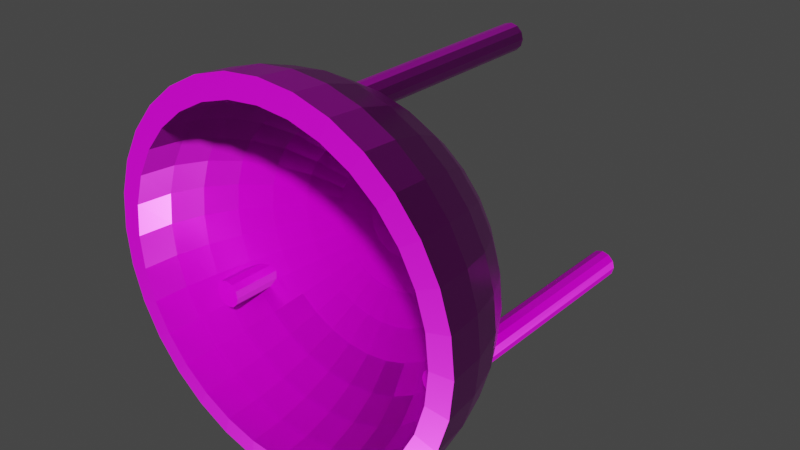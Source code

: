 # Source: light_tourch.blend  (saved by Blender 2.81.16; exported with 4.5.12 LTS)
import bpy
from mathutils import Matrix  # noqa: F401  (used for matrix-valued properties, if any)

bpy.ops.wm.read_factory_settings(use_empty=True)
scene = bpy.context.scene
scene.name = 'Scene'

# ---- collections
col_collection = bpy.data.collections.new('Collection'); scene.collection.children.link(col_collection)

# ---- images (referenced by path relative to the original .blend; pixels are not part of the script)
import os
ASSET_DIR = os.environ.get("B2B_ASSET_DIR", "")  # directory of the original .blend (textures are referenced by path, not embedded)
HERE = os.path.dirname(os.path.abspath(__file__))  # packed textures are extracted next to this script under _unpacked/

def load_image(name, relpath, width, height, colorspace="sRGB"):
    """Load a texture the original file referenced (path relative to the .blend, or extracted next to this script)."""
    p = next((c for c in (os.path.join(HERE, relpath), os.path.join(ASSET_DIR, relpath)) if relpath and os.path.exists(c)), "")
    if p:
        img = bpy.data.images.load(p, check_existing=True)
        img.name = name
    else:  # same state as the original file: an image datablock whose file is absent (Cycles renders it pink)
        img = bpy.data.images.new(name, width, height)
        img.source = "FILE"
        img.filepath = "//" + (relpath or name)
    img.colorspace_settings.name = colorspace
    return img
img_znicz_braz_normal_png = load_image('znicz_braz_normal.png', 'znicz_braz_normal.png', 1024, 1024, 'sRGB')
img_znicz_braz = load_image('znicz_braz', 'znicz_braz.png', 1024, 1024, 'sRGB')
img_znicz_braz_metal_png = load_image('znicz_braz_metal.png', 'znicz_braz_metal.png', 1024, 1024, 'sRGB')
img_znicz_braz_roughness_png = load_image('znicz_braz_roughness.png', 'znicz_braz_roughness.png', 1024, 1024, 'sRGB')

# ---- materials (node trees are filled in below, after node groups)
mat_braz = bpy.data.materials.new('braz')

# ---- material node trees
mat_braz.use_nodes = True; mat_braz.node_tree.nodes.clear()
_N = mat_braz.node_tree.nodes; _L = mat_braz.node_tree.links
n0 = _N.new('ShaderNodeTexCoord'); n0.name = 'Texture Coordinate'; n0.location = (-1921, 190)
n1 = _N.new('ShaderNodeTexNoise'); n1.name = 'Noise Texture'; n1.location = (-1380, 68)
n1.inputs[2].default_value = 7.0
n1.inputs[3].default_value = 15.0
n2 = _N.new('ShaderNodeValToRGB'); n2.name = 'ColorRamp'; n2.location = (-1139, 253)
while len(n2.color_ramp.elements) > 1: n2.color_ramp.elements.remove(n2.color_ramp.elements[-1])
n2.color_ramp.elements[0].position = 0.5909; n2.color_ramp.elements[0].color = (0.007499, 0.007499, 0.007499, 1.0)
_e = n2.color_ramp.elements.new(0.9818); _e.color = (0.162, 0.162, 0.162, 1.0)
n3 = _N.new('ShaderNodeTexNoise'); n3.name = 'Musgrave Texture'; n3.location = (-1378, 393)
n3.width = 150
n3.noise_type = 'MULTIFRACTAL'
n3.normalize = False
n3.inputs[2].default_value = 11.0
n3.inputs[3].default_value = 13.9
n3.inputs[4].default_value = 1.0
n4 = _N.new('ShaderNodeBump'); n4.name = 'Bump'; n4.location = (-516, -17)
n4.inputs[0].default_value = 0.4
n4.inputs[1].default_value = 1.0
n4.inputs[2].default_value = 1.0
n5 = _N.new('ShaderNodeTexCoord'); n5.name = 'Texture Coordinate.001'; n5.location = (-164, 117)
n6 = _N.new('ShaderNodeMapping'); n6.name = 'Mapping.001'; n6.location = (41, 161)
n7 = _N.new('ShaderNodeTexImage'); n7.name = 'Image Texture.004'; n7.location = (314, -239)
n7.image = img_znicz_braz_normal_png
n8 = _N.new('ShaderNodeValToRGB'); n8.name = 'ColorRamp.001'; n8.location = (-634, 552)
while len(n8.color_ramp.elements) > 1: n8.color_ramp.elements.remove(n8.color_ramp.elements[-1])
n8.color_ramp.elements[0].position = 0.0; n8.color_ramp.elements[0].color = (0.1301, 0.1301, 0.1301, 1.0)
_e = n8.color_ramp.elements.new(0.3636); _e.color = (0.5029, 0.2831, 0.1195, 1.0)
_e = n8.color_ramp.elements.new(1.0); _e.color = (1.0, 0.5906, 0.2086, 1.0)
n9 = _N.new('ShaderNodeValToRGB'); n9.name = 'ColorRamp.002'; n9.location = (-602, 212)
while len(n9.color_ramp.elements) > 1: n9.color_ramp.elements.remove(n9.color_ramp.elements[-1])
n9.color_ramp.elements[0].position = 0.0; n9.color_ramp.elements[0].color = (0.1441, 0.1441, 0.1441, 1.0)
_e = n9.color_ramp.elements.new(0.55); _e.color = (1.0, 1.0, 1.0, 1.0)
n10 = _N.new('ShaderNodeRGB'); n10.name = 'RGB'; n10.location = (-360, 384)
n10.outputs[0].default_value = (1.0, 1.0, 1.0, 1.0)
n11 = _N.new('ShaderNodeMix'); n11.name = 'Mix'; n11.location = (-775, 277)
n11.data_type = 'RGBA'
n11.blend_type = 'DARKEN'
n11.inputs[0].default_value = 1.0
n12 = _N.new('ShaderNodeTexImage'); n12.name = 'Image Texture'; n12.location = (880, 574)
n12.image = img_znicz_braz
n13 = _N.new('ShaderNodeOutputMaterial'); n13.name = 'Material Output'; n13.location = (1172, 298)
n14 = _N.new('ShaderNodeTexImage'); n14.name = 'Image Texture.001'; n14.location = (303, 582)
n14.image = img_znicz_braz
n15 = _N.new('ShaderNodeTexImage'); n15.name = 'Image Texture.002'; n15.location = (306, 316)
n15.image = img_znicz_braz_metal_png
n16 = _N.new('ShaderNodeBsdfPrincipled'); n16.name = 'Principled BSDF'; n16.location = (882, 298)
n16.distribution = 'GGX'
n16.subsurface_method = 'BURLEY'
n16.inputs[3].default_value = 1.45
n16.inputs[27].default_value = (0.0, 0.0, 0.0, 1.0)
n16.inputs[28].default_value = 1.0
n17 = _N.new('ShaderNodeTexImage'); n17.name = 'Image Texture.003'; n17.location = (317, 39)
n17.image = img_znicz_braz_roughness_png
n18 = _N.new('ShaderNodeNormalMap'); n18.name = 'Normal Map'; n18.location = (670, -196)
_L.new(n1.outputs[1], n2.inputs[0])
_L.new(n3.outputs[0], n8.inputs[0])
_L.new(n1.outputs[0], n4.inputs[3])
_L.new(n11.outputs[2], n9.inputs[0])
_L.new(n5.outputs[2], n6.inputs[0])
_L.new(n6.outputs[0], n14.inputs[0])
_L.new(n6.outputs[0], n15.inputs[0])
_L.new(n6.outputs[0], n17.inputs[0])
_L.new(n6.outputs[0], n7.inputs[0])
_L.new(n7.outputs[0], n18.inputs[1])
_L.new(n3.outputs[0], n11.inputs[6])
_L.new(n2.outputs[0], n11.inputs[7])
_L.new(n0.outputs[3], n3.inputs[0])
_L.new(n0.outputs[3], n1.inputs[0])
_L.new(n16.outputs[0], n13.inputs[0])
_L.new(n14.outputs[0], n16.inputs[0])
_L.new(n15.outputs[0], n16.inputs[1])
_L.new(n17.outputs[0], n16.inputs[2])
_L.new(n18.outputs[0], n16.inputs[5])
n13.is_active_output = True

# ---- world
world_world = bpy.data.worlds.new('World'); scene.world = world_world
world_world.use_nodes = True; world_world.node_tree.nodes.clear()
_N = world_world.node_tree.nodes; _L = world_world.node_tree.links
n0 = _N.new('ShaderNodeOutputWorld'); n0.name = 'World Output'; n0.location = (300, 300)
n1 = _N.new('ShaderNodeBackground'); n1.name = 'Background'; n1.location = (10, 300)
n1.inputs[0].default_value = (0.05088, 0.05088, 0.05088, 1.0)
_L.new(n1.outputs[0], n0.inputs[0])
n0.is_active_output = True
world_world.color = (0.05088, 0.05088, 0.05088)
world_world.use_sun_shadow = False
world_world.sun_shadow_jitter_overblur = 0.0

# ---- meshes
me_sphere_003 = bpy.data.meshes.new('Sphere.003')
me_sphere_003.from_pydata([(0.2382, -0.1375, -0.6), (0.229, -0.1467, -0.6), (0.2415, -0.125, -0.6), (0.2382, -0.1125, -0.6), (0.2415, -0.125, -0.12), (0.2382, -0.1125, -0.12), (0.229, -0.1033, -0.12), (0.2165, -0.1, -0.12), (0.229, -0.1033, -0.6), (0.2165, -0.1, -0.6), (0.204, -0.1033, -0.6), (0.1949, -0.1125, -0.6), (0.204, -0.1033, -0.12), (0.1949, -0.1125, -0.12), (0.1915, -0.125, -0.12), (0.1949, -0.1375, -0.12), (0.1915, -0.125, -0.6), (0.1949, -0.1375, -0.6), (0.204, -0.1467, -0.6), (0.2165, -0.15, -0.6), (0.204, -0.1467, -0.12), (0.2165, -0.15, -0.12), (0.229, -0.1467, -0.12), (0.2265, -0.1027, -0.1668), (0.229, -0.1033, -0.1621), (0.2382, -0.1125, -0.1388), (0.2222, -0.1485, -0.1334), (0.229, -0.1467, -0.1237), (0.2338, -0.1418, -0.12), (0.2402, -0.1299, -0.12), (0.2415, -0.125, -0.1222), (0.2177, -0.1003, -0.2404), (0.229, -0.1033, -0.2264), (0.2382, -0.1125, -0.2113), (0.2382, -0.1375, -0.1968), (0.2222, -0.1485, -0.2077), (0.229, -0.1467, -0.2014), (0.2415, -0.125, -0.2004), (0.2165, -0.15, -0.1398), (0.204, -0.1467, -0.162), (0.2022, -0.1448, -0.1668), (0.204, -0.1033, -0.1907), (0.2165, -0.1, -0.1791), (0.1915, -0.125, -0.1917), (0.1925, -0.1286, -0.1885), (0.1949, -0.1125, -0.1953), (0.1949, -0.1375, -0.1794), (0.1959, -0.1385, -0.2404), (0.2165, -0.15, -0.2119), (0.204, -0.1467, -0.2264), (0.1915, -0.125, -0.2499), (0.1925, -0.1286, -0.2477), (0.1949, -0.1375, -0.2416), (0.204, -0.1033, -0.2492), (0.2165, -0.1, -0.2414), (0.1949, -0.1125, -0.2523), (0.0, 0.34, 0.0), (0.0, 0.3335, -0.06633), (0.0, 0.2404, -0.2404), (0.0, 0.1889, -0.2827), (0.06633, 0.3335, 0.0), (0.06506, 0.3271, -0.06633), (0.06128, 0.3081, -0.1301), (0.05515, 0.2773, -0.1889), (0.0469, 0.2358, -0.2404), (0.03685, 0.1853, -0.2827), (0.02538, 0.1276, -0.3141), (0.01294, 0.06506, -0.3335), (0.1301, 0.3141, 0.0), (0.1276, 0.3081, -0.06633), (0.1202, 0.2902, -0.1301), (0.1082, 0.2612, -0.1889), (0.092, 0.2221, -0.2404), (0.07229, 0.1745, -0.2827), (0.04979, 0.1202, -0.3141), (0.02538, 0.06128, -0.3335), (0.1889, 0.2827, 0.0), (0.1853, 0.2773, -0.06633), (0.1745, 0.2612, -0.1301), (0.1571, 0.2351, -0.1889), (0.1336, 0.1999, -0.2404), (0.1049, 0.1571, -0.2827), (0.07229, 0.1082, -0.3141), (0.03685, 0.05515, -0.3335), (0.2404, 0.2404, 0.0), (0.2358, 0.2358, -0.06633), (0.2221, 0.2221, -0.1301), (0.1999, 0.1999, -0.1889), (0.17, 0.17, -0.2404), (0.1336, 0.1336, -0.2827), (0.092, 0.092, -0.3141), (0.0469, 0.0469, -0.3335), (0.2827, 0.1889, 0.0), (0.2773, 0.1853, -0.06633), (0.2612, 0.1745, -0.1301), (0.2351, 0.1571, -0.1889), (0.1999, 0.1336, -0.2404), (0.1571, 0.1049, -0.2827), (0.1082, 0.07229, -0.3141), (0.05515, 0.03685, -0.3335), (0.3141, 0.1301, 0.0), (0.3081, 0.1276, -0.06633), (0.2902, 0.1202, -0.1301), (0.2612, 0.1082, -0.1889), (0.2221, 0.092, -0.2404), (0.1745, 0.07229, -0.2827), (0.1202, 0.04979, -0.3141), (0.06128, 0.02538, -0.3335), (0.0, 0.0, -0.34), (0.3335, 0.06633, 0.0), (0.3271, 0.06506, -0.06633), (0.3081, 0.06128, -0.1301), (0.2773, 0.05515, -0.1889), (0.2358, 0.0469, -0.2404), (0.1853, 0.03685, -0.2827), (0.1276, 0.02538, -0.3141), (0.06506, 0.01294, -0.3335), (0.34, -3.725e-08, 0.0), (0.3335, -7.451e-09, -0.06633), (0.3141, -7.451e-09, -0.1301), (0.2827, -1.49e-08, -0.1889), (0.2404, -2.98e-08, -0.2404), (0.1889, -2.608e-08, -0.2827), (0.1301, 0.0, -0.3141), (0.06633, 4.657e-09, -0.3335), (0.3335, -0.06633, 0.0), (0.3271, -0.06506, -0.06633), (0.3081, -0.06128, -0.1301), (0.2773, -0.05515, -0.1889), (0.2358, -0.0469, -0.2404), (0.1853, -0.03685, -0.2827), (0.1276, -0.02538, -0.3141), (0.06506, -0.01294, -0.3335), (0.3141, -0.1301, 0.0), (0.3081, -0.1276, -0.06633), (0.2902, -0.1202, -0.1301), (0.2612, -0.1082, -0.1889), (0.2221, -0.092, -0.2404), (0.1745, -0.07229, -0.2827), (0.1202, -0.04979, -0.3141), (0.06128, -0.02538, -0.3335), (0.2827, -0.1889, 0.0), (0.2773, -0.1853, -0.06633), (0.2612, -0.1745, -0.1301), (0.2351, -0.1571, -0.1889), (0.1999, -0.1336, -0.2404), (0.1571, -0.1049, -0.2827), (0.1082, -0.07229, -0.3141), (0.05515, -0.03685, -0.3335), (0.2404, -0.2404, 0.0), (0.2358, -0.2358, -0.06633), (0.2221, -0.2221, -0.1301), (0.1999, -0.1999, -0.1889), (0.17, -0.17, -0.2404), (0.1336, -0.1336, -0.2827), (0.092, -0.092, -0.3141), (0.0469, -0.0469, -0.3335), (0.1889, -0.2827, 0.0), (0.1853, -0.2773, -0.06633), (0.1745, -0.2612, -0.1301), (0.1571, -0.2351, -0.1889), (0.1336, -0.1999, -0.2404), (0.1049, -0.1571, -0.2827), (0.07229, -0.1082, -0.3141), (0.03685, -0.05515, -0.3335), (0.1301, -0.3141, 0.0), (0.1276, -0.3081, -0.06633), (0.1202, -0.2902, -0.1301), (0.1082, -0.2612, -0.1889), (0.092, -0.2221, -0.2404), (0.07229, -0.1745, -0.2827), (0.04979, -0.1202, -0.3141), (0.02538, -0.06128, -0.3335), (0.06633, -0.3335, 0.0), (0.06506, -0.3271, -0.06633), (0.06128, -0.3081, -0.1301), (0.05515, -0.2773, -0.1889), (0.0469, -0.2358, -0.2404), (0.03685, -0.1853, -0.2827), (0.02538, -0.1276, -0.3141), (0.01294, -0.06506, -0.3335), (-5.96e-08, -0.34, 0.0), (-1.49e-08, -0.3335, -0.06633), (-3.353e-08, -0.3141, -0.1301), (-1.49e-08, -0.2827, -0.1889), (-4.098e-08, -0.2404, -0.2404), (-4.843e-08, -0.1889, -0.2827), (-9.313e-09, -0.1301, -0.3141), (0.0, -0.06633, -0.3335), (-0.06633, -0.3335, 0.0), (-0.06506, -0.3271, -0.06633), (-0.06128, -0.3081, -0.1301), (-0.05515, -0.2773, -0.1889), (-0.0469, -0.2358, -0.2404), (-0.03685, -0.1853, -0.2827), (-0.02538, -0.1276, -0.3141), (-0.01294, -0.06506, -0.3335), (-0.1301, -0.3141, 0.0), (-0.1276, -0.3081, -0.06633), (-0.1202, -0.2902, -0.1301), (-0.1082, -0.2612, -0.1889), (-0.092, -0.2221, -0.2404), (-0.07229, -0.1745, -0.2827), (-0.04979, -0.1202, -0.3141), (-0.02538, -0.06128, -0.3335), (-0.1889, -0.2827, 0.0), (-0.1853, -0.2773, -0.06633), (-0.1745, -0.2612, -0.1301), (-0.1571, -0.2351, -0.1889), (-0.1336, -0.1999, -0.2404), (-0.1049, -0.1571, -0.2827), (-0.07229, -0.1082, -0.3141), (-0.03685, -0.05515, -0.3335), (-0.2404, -0.2404, 0.0), (-0.2358, -0.2358, -0.06633), (-0.2221, -0.2221, -0.1301), (-0.1999, -0.1999, -0.1889), (-0.17, -0.17, -0.2404), (-0.1336, -0.1336, -0.2827), (-0.092, -0.092, -0.3141), (-0.0469, -0.0469, -0.3335), (-0.2827, -0.1889, 0.0), (-0.2773, -0.1853, -0.06633), (-0.2612, -0.1745, -0.1301), (-0.2351, -0.1571, -0.1889), (-0.1999, -0.1336, -0.2404), (-0.1571, -0.1049, -0.2827), (-0.1082, -0.07229, -0.3141), (-0.05515, -0.03685, -0.3335), (-0.3141, -0.1301, 0.0), (-0.3081, -0.1276, -0.06633), (-0.2902, -0.1202, -0.1301), (-0.2612, -0.1082, -0.1889), (-0.2221, -0.092, -0.2404), (-0.1745, -0.07229, -0.2827), (-0.1202, -0.04979, -0.3141), (-0.06128, -0.02538, -0.3335), (-0.3335, -0.06633, 0.0), (-0.3271, -0.06506, -0.06633), (-0.3081, -0.06128, -0.1301), (-0.2773, -0.05515, -0.1889), (-0.2358, -0.0469, -0.2404), (-0.1853, -0.03685, -0.2827), (-0.1276, -0.02538, -0.3141), (-0.06506, -0.01294, -0.3335), (-0.34, 1.043e-07, 0.0), (-0.3335, 4.47e-08, -0.06633), (-0.3141, 5.588e-08, -0.1301), (-0.2827, 1.49e-08, -0.1889), (-0.2404, 3.353e-08, -0.2404), (-0.1889, 7.078e-08, -0.2827), (-0.1301, 1.863e-08, -0.3141), (-0.06633, 3.725e-09, -0.3335), (-0.3335, 0.06633, 0.0), (-0.3271, 0.06506, -0.06633), (-0.3081, 0.06128, -0.1301), (-0.2773, 0.05515, -0.1889), (-0.2358, 0.0469, -0.2404), (-0.1853, 0.03685, -0.2827), (-0.1276, 0.02538, -0.3141), (-0.06506, 0.01294, -0.3335), (-0.3141, 0.1301, 0.0), (-0.3081, 0.1276, -0.06633), (-0.2902, 0.1202, -0.1301), (-0.2612, 0.1082, -0.1889), (-0.2221, 0.092, -0.2404), (-0.1745, 0.07229, -0.2827), (-0.1202, 0.04979, -0.3141), (-0.06128, 0.02538, -0.3335), (-0.2827, 0.1889, 0.0), (-0.2773, 0.1853, -0.06633), (-0.2612, 0.1745, -0.1301), (-0.2351, 0.1571, -0.1889), (-0.1999, 0.1336, -0.2404), (-0.1571, 0.1049, -0.2827), (-0.1082, 0.07229, -0.3141), (-0.05515, 0.03685, -0.3335), (-0.2404, 0.2404, 0.0), (-0.2358, 0.2358, -0.06633), (-0.2221, 0.2221, -0.1301), (-0.1999, 0.1999, -0.1889), (-0.17, 0.17, -0.2404), (-0.1336, 0.1336, -0.2827), (-0.092, 0.092, -0.3141), (-0.0469, 0.0469, -0.3335), (-0.1889, 0.2827, 0.0), (-0.1853, 0.2773, -0.06633), (-0.1745, 0.2612, -0.1301), (-0.1571, 0.2351, -0.1889), (-0.1336, 0.1999, -0.2404), (-0.1049, 0.1571, -0.2827), (-0.07229, 0.1082, -0.3141), (-0.03685, 0.05515, -0.3335), (-0.1301, 0.3141, 0.0), (-0.1276, 0.3081, -0.06633), (-0.1202, 0.2902, -0.1301), (-0.1082, 0.2612, -0.1889), (-0.092, 0.2221, -0.2404), (-0.07229, 0.1745, -0.2827), (-0.04979, 0.1202, -0.3141), (-0.02538, 0.06128, -0.3335), (-0.06633, 0.3335, 0.0), (-0.06506, 0.3271, -0.06633), (-0.06128, 0.3081, -0.1301), (-0.05515, 0.2773, -0.1889), (-0.0469, 0.2358, -0.2404), (-0.03685, 0.1853, -0.2827), (-0.02538, 0.1276, -0.3141), (-0.01294, 0.06506, -0.3335), (7.823e-08, 0.3141, -0.1301), (1.49e-08, 0.2827, -0.1889), (1.676e-08, 0.1301, -0.3141), (4.657e-09, 0.06633, -0.3335), (6.713e-08, 0.3002, 0.003921), (7.36e-08, 0.2942, -0.05857), (5.01e-08, 0.212, -0.2123), (5.661e-08, 0.1665, -0.2496), (0.05856, 0.2944, 0.003921), (0.0574, 0.2886, -0.05857), (0.05407, 0.2718, -0.1149), (0.04865, 0.2446, -0.1668), (0.04136, 0.2079, -0.2123), (0.03248, 0.1633, -0.2496), (0.02236, 0.1124, -0.2773), (0.01137, 0.05717, -0.2943), (0.1149, 0.2773, 0.003921), (0.1126, 0.2718, -0.05857), (0.1061, 0.256, -0.1149), (0.09543, 0.2304, -0.1668), (0.08113, 0.1959, -0.2123), (0.06372, 0.1538, -0.2496), (0.04385, 0.1059, -0.2773), (0.02231, 0.05385, -0.2943), (0.1668, 0.2496, 0.003921), (0.1635, 0.2446, -0.05857), (0.154, 0.2304, -0.1149), (0.1385, 0.2073, -0.1668), (0.1178, 0.1763, -0.2123), (0.0925, 0.1384, -0.2496), (0.06367, 0.09528, -0.2773), (0.03239, 0.04847, -0.2943), (0.2123, 0.2123, 0.003921), (0.208, 0.208, -0.05857), (0.196, 0.196, -0.1149), (0.1763, 0.1763, -0.1668), (0.1499, 0.1499, -0.2123), (0.1177, 0.1177, -0.2496), (0.08103, 0.08103, -0.2773), (0.04122, 0.04122, -0.2943), (0.2496, 0.1668, 0.003921), (0.2446, 0.1635, -0.05857), (0.2304, 0.154, -0.1149), (0.2073, 0.1385, -0.1668), (0.1763, 0.1178, -0.2123), (0.1384, 0.0925, -0.2496), (0.09528, 0.06367, -0.2773), (0.04847, 0.03239, -0.2943), (0.2773, 0.1149, 0.003921), (0.2718, 0.1126, -0.05857), (0.256, 0.1061, -0.1149), (0.2304, 0.09543, -0.1668), (0.1959, 0.08113, -0.2123), (0.1538, 0.06372, -0.2496), (0.1059, 0.04385, -0.2773), (0.05385, 0.02231, -0.2943), (-1.072e-09, -6.945e-10, -0.3), (0.2944, 0.05856, 0.003921), (0.2886, 0.0574, -0.05857), (0.2718, 0.05407, -0.1149), (0.2446, 0.04865, -0.1668), (0.2079, 0.04136, -0.2123), (0.1633, 0.03248, -0.2496), (0.1124, 0.02236, -0.2773), (0.05717, 0.01137, -0.2943), (0.3002, -2.766e-08, 0.003921), (0.2942, -3.501e-09, -0.05857), (0.2771, -2.638e-09, -0.1149), (0.2494, -7.307e-09, -0.1668), (0.212, -2.337e-08, -0.2123), (0.1665, -2.009e-08, -0.2496), (0.1146, 2.271e-09, -0.2773), (0.05829, 4.633e-09, -0.2943), (0.2944, -0.05856, 0.003921), (0.2886, -0.0574, -0.05857), (0.2718, -0.05407, -0.1149), (0.2446, -0.04865, -0.1668), (0.2079, -0.04136, -0.2123), (0.1633, -0.03248, -0.2496), (0.1124, -0.02236, -0.2773), (0.05717, -0.01137, -0.2943), (0.2773, -0.1149, 0.003921), (0.2718, -0.1126, -0.05857), (0.256, -0.1061, -0.1149), (0.2304, -0.09543, -0.1668), (0.1959, -0.08113, -0.2123), (0.1538, -0.06372, -0.2496), (0.1059, -0.04385, -0.2773), (0.05385, -0.02231, -0.2943), (0.2496, -0.1668, 0.003921), (0.2446, -0.1635, -0.05857), (0.2304, -0.154, -0.1149), (0.2073, -0.1385, -0.1668), (0.1763, -0.1178, -0.2123), (0.1384, -0.0925, -0.2496), (0.09528, -0.06367, -0.2773), (0.04847, -0.03239, -0.2943), (0.2123, -0.2123, 0.003921), (0.208, -0.208, -0.05857), (0.196, -0.196, -0.1149), (0.1763, -0.1763, -0.1668), (0.1499, -0.1499, -0.2123), (0.1177, -0.1177, -0.2496), (0.08103, -0.08103, -0.2773), (0.04122, -0.04122, -0.2943), (0.1668, -0.2496, 0.003921), (0.1635, -0.2446, -0.05857), (0.154, -0.2304, -0.1149), (0.1385, -0.2073, -0.1668), (0.1178, -0.1763, -0.2123), (0.0925, -0.1384, -0.2496), (0.06367, -0.09528, -0.2773), (0.03239, -0.04847, -0.2943), (0.1149, -0.2773, 0.003921), (0.1126, -0.2718, -0.05857), (0.1061, -0.256, -0.1149), (0.09543, -0.2304, -0.1668), (0.08113, -0.1959, -0.2123), (0.06372, -0.1538, -0.2496), (0.04385, -0.1059, -0.2773), (0.02231, -0.05385, -0.2943), (0.05856, -0.2944, 0.003921), (0.0574, -0.2886, -0.05857), (0.05407, -0.2718, -0.1149), (0.04865, -0.2446, -0.1668), (0.04136, -0.2079, -0.2123), (0.03248, -0.1633, -0.2496), (0.02236, -0.1124, -0.2773), (0.01137, -0.05717, -0.2943), (-5.347e-08, -0.3002, 0.003921), (-1.143e-08, -0.2942, -0.05857), (-2.929e-08, -0.2771, -0.1149), (-1.192e-08, -0.2494, -0.1668), (-3.162e-08, -0.212, -0.2123), (-4.086e-08, -0.1665, -0.2496), (-9.457e-09, -0.1146, -0.2773), (-1.79e-11, -0.05829, -0.2943), (-0.05856, -0.2944, 0.003921), (-0.0574, -0.2886, -0.05857), (-0.05407, -0.2718, -0.1149), (-0.04865, -0.2446, -0.1668), (-0.04136, -0.2079, -0.2123), (-0.03248, -0.1633, -0.2496), (-0.02236, -0.1124, -0.2773), (-0.01137, -0.05717, -0.2943), (-0.1149, -0.2773, 0.003921), (-0.1126, -0.2718, -0.05857), (-0.1061, -0.256, -0.1149), (-0.09543, -0.2304, -0.1668), (-0.08113, -0.1959, -0.2123), (-0.06372, -0.1538, -0.2496), (-0.04385, -0.1059, -0.2773), (-0.02231, -0.05385, -0.2943), (-0.1668, -0.2496, 0.003921), (-0.1635, -0.2446, -0.05857), (-0.154, -0.2304, -0.1149), (-0.1385, -0.2073, -0.1668), (-0.1178, -0.1763, -0.2123), (-0.0925, -0.1384, -0.2496), (-0.06367, -0.09528, -0.2773), (-0.03239, -0.04847, -0.2943), (-0.2123, -0.2123, 0.003921), (-0.208, -0.208, -0.05857), (-0.196, -0.196, -0.1149), (-0.1763, -0.1763, -0.1668), (-0.1499, -0.1499, -0.2123), (-0.1177, -0.1177, -0.2496), (-0.08103, -0.08103, -0.2773), (-0.04122, -0.04122, -0.2943), (-0.2496, -0.1668, 0.003921), (-0.2446, -0.1635, -0.05857), (-0.2304, -0.154, -0.1149), (-0.2073, -0.1385, -0.1668), (-0.1763, -0.1178, -0.2123), (-0.1384, -0.0925, -0.2496), (-0.09528, -0.06367, -0.2773), (-0.04847, -0.03239, -0.2943), (-0.2773, -0.1149, 0.003921), (-0.2718, -0.1126, -0.05857), (-0.256, -0.1061, -0.1149), (-0.2304, -0.09543, -0.1668), (-0.1959, -0.08113, -0.2123), (-0.1538, -0.06372, -0.2496), (-0.1059, -0.04385, -0.2773), (-0.05385, -0.02231, -0.2943), (-0.2944, -0.05856, 0.003921), (-0.2886, -0.0574, -0.05857), (-0.2718, -0.05406, -0.1149), (-0.2446, -0.04865, -0.1668), (-0.2079, -0.04136, -0.2123), (-0.1633, -0.03248, -0.2496), (-0.1124, -0.02236, -0.2773), (-0.05717, -0.01137, -0.2943), (-0.3002, 1.026e-07, 0.003921), (-0.2942, 4.644e-08, -0.05857), (-0.2771, 5.482e-08, -0.1149), (-0.2494, 1.543e-08, -0.1668), (-0.212, 2.729e-08, -0.2123), (-0.1665, 6.048e-08, -0.2496), (-0.1146, 1.648e-08, -0.2773), (-0.05829, 3.815e-09, -0.2943), (-0.2944, 0.05856, 0.003921), (-0.2886, 0.0574, -0.05857), (-0.2718, 0.05407, -0.1149), (-0.2446, 0.04865, -0.1668), (-0.2079, 0.04136, -0.2123), (-0.1633, 0.03248, -0.2496), (-0.1124, 0.02236, -0.2773), (-0.05717, 0.01137, -0.2943), (-0.2773, 0.1149, 0.003921), (-0.2718, 0.1126, -0.05857), (-0.256, 0.1061, -0.1149), (-0.2304, 0.09543, -0.1668), (-0.1959, 0.08113, -0.2123), (-0.1538, 0.06372, -0.2496), (-0.1059, 0.04385, -0.2773), (-0.05385, 0.02231, -0.2943), (-0.2496, 0.1668, 0.003921), (-0.2446, 0.1635, -0.05857), (-0.2304, 0.154, -0.1149), (-0.2073, 0.1385, -0.1668), (-0.1763, 0.1178, -0.2123), (-0.1384, 0.0925, -0.2496), (-0.09528, 0.06367, -0.2773), (-0.04847, 0.03239, -0.2943), (-0.2123, 0.2123, 0.003921), (-0.208, 0.208, -0.05857), (-0.196, 0.196, -0.1149), (-0.1763, 0.1763, -0.1668), (-0.1499, 0.1499, -0.2123), (-0.1177, 0.1177, -0.2496), (-0.08103, 0.08103, -0.2773), (-0.04122, 0.04122, -0.2943), (-0.1668, 0.2496, 0.003921), (-0.1635, 0.2446, -0.05857), (-0.154, 0.2304, -0.1149), (-0.1385, 0.2073, -0.1668), (-0.1178, 0.1763, -0.2123), (-0.0925, 0.1384, -0.2496), (-0.06367, 0.09528, -0.2773), (-0.03239, 0.04847, -0.2943), (-0.1149, 0.2773, 0.003921), (-0.1126, 0.2718, -0.05857), (-0.1061, 0.256, -0.1149), (-0.09543, 0.2304, -0.1668), (-0.08113, 0.1959, -0.2123), (-0.06372, 0.1538, -0.2496), (-0.04385, 0.1059, -0.2773), (-0.02231, 0.05385, -0.2943), (-0.05856, 0.2944, 0.003921), (-0.0574, 0.2886, -0.05857), (-0.05406, 0.2718, -0.1149), (-0.04865, 0.2446, -0.1668), (-0.04136, 0.2079, -0.2123), (-0.03248, 0.1633, -0.2496), (-0.02236, 0.1124, -0.2773), (-0.01137, 0.05717, -0.2943), (1.493e-07, 0.2771, -0.1149), (7.393e-08, 0.2494, -0.1668), (6.053e-08, 0.1146, -0.2773), (-7.001e-09, 0.05829, -0.2943), (1.118e-08, 0.275, -0.6), (0.0125, 0.2717, -0.6), (1.118e-08, 0.275, -0.1), (-0.0125, 0.2717, -0.6), (-0.02165, 0.2625, -0.6), (-0.0125, 0.2717, -0.1), (-0.02165, 0.2625, -0.1), (-0.025, 0.25, -0.1), (-0.02165, 0.2375, -0.1), (-0.025, 0.25, -0.6), (-0.02165, 0.2375, -0.6), (-0.0125, 0.2283, -0.6), (1.118e-08, 0.225, -0.6), (-0.0125, 0.2283, -0.1), (1.118e-08, 0.225, -0.1), (0.0125, 0.2283, -0.1), (0.02165, 0.2375, -0.1), (0.0125, 0.2283, -0.6), (0.02165, 0.2375, -0.6), (0.025, 0.25, -0.6), (0.02165, 0.2625, -0.6), (0.025, 0.25, -0.1), (0.02165, 0.2625, -0.1), (0.0125, 0.2717, -0.1), (0.0125, 0.2717, -0.1228), (1.435e-07, 0.275, -0.1189), (0.02165, 0.2625, -0.1382), (0.025, 0.25, -0.161), (0.02419, 0.247, -0.1668), (0.02165, 0.2375, -0.1786), (0.0125, 0.2283, -0.1909), (5.838e-08, 0.225, -0.1964), (1.219e-08, 0.275, -0.1983), (0.025, 0.25, -0.2257), (0.02186, 0.2383, -0.2404), (0.02165, 0.2625, -0.2109), (0.0125, 0.2717, -0.2009), (0.0125, 0.2283, -0.2493), (0.02165, 0.2375, -0.2411), (0.0, 0.225, -0.2531), (-0.02165, 0.2625, -0.1382), (-0.0125, 0.2717, -0.1228), (-0.02419, 0.247, -0.1668), (-0.025, 0.25, -0.161), (-0.0125, 0.2283, -0.1909), (-0.02165, 0.2375, -0.1786), (-0.02186, 0.2383, -0.2404), (-0.025, 0.25, -0.2257), (-0.02165, 0.2625, -0.2109), (-0.0125, 0.2717, -0.2009), (-0.0125, 0.2283, -0.2493), (-0.02165, 0.2375, -0.2411), (-0.2382, -0.1375, -0.6), (-0.2415, -0.125, -0.6), (-0.2382, -0.1375, -0.1), (-0.229, -0.1467, -0.6), (-0.2165, -0.15, -0.6), (-0.229, -0.1467, -0.1), (-0.2165, -0.15, -0.1), (-0.204, -0.1467, -0.1), (-0.1949, -0.1375, -0.1), (-0.204, -0.1467, -0.6), (-0.1949, -0.1375, -0.6), (-0.1915, -0.125, -0.6), (-0.1949, -0.1125, -0.6), (-0.1915, -0.125, -0.1), (-0.1949, -0.1125, -0.1), (-0.204, -0.1033, -0.1), (-0.2165, -0.1, -0.1), (-0.204, -0.1033, -0.6), (-0.2165, -0.1, -0.6), (-0.229, -0.1033, -0.6), (-0.2382, -0.1125, -0.6), (-0.229, -0.1033, -0.1), (-0.2382, -0.1125, -0.1), (-0.2415, -0.125, -0.1), (-0.2022, -0.1448, -0.1668), (-0.204, -0.1467, -0.162), (-0.1915, -0.125, -0.1917), (-0.1925, -0.1286, -0.1885), (-0.1949, -0.1125, -0.1953), (-0.2265, -0.1027, -0.1668), (-0.1949, -0.1375, -0.1794), (-0.204, -0.1033, -0.1907), (-0.2165, -0.1, -0.1791), (-0.1959, -0.1385, -0.2404), (-0.204, -0.1467, -0.2264), (-0.2165, -0.15, -0.2119), (-0.2222, -0.1485, -0.2077), (-0.1949, -0.1375, -0.2416), (-0.204, -0.1033, -0.2492), (-0.1925, -0.1286, -0.2477), (-0.1915, -0.125, -0.2499), (-0.1949, -0.1125, -0.2523), (-0.2177, -0.1003, -0.2404), (-0.2165, -0.1, -0.2414), (-0.229, -0.1033, -0.1621), (-0.229, -0.1467, -0.1237), (-0.2222, -0.1485, -0.1334), (-0.2382, -0.1375, -0.1167), (-0.2382, -0.1125, -0.1388), (-0.2415, -0.125, -0.1222), (-0.2165, -0.15, -0.1398), (-0.2382, -0.1125, -0.2113), (-0.229, -0.1033, -0.2264), (-0.2382, -0.1375, -0.1968), (-0.2415, -0.125, -0.2004), (-0.229, -0.1467, -0.2014)], [], [(0, 2, 3, 8, 9, 10, 11, 16, 17, 18, 19, 1), (0, 1, 36, 34), (2, 0, 34, 37), (3, 2, 37, 33), (22, 21, 20, 15, 14, 13, 12, 7, 6, 5, 4, 29, 28), (8, 3, 33, 32), (9, 8, 32, 31, 54), (10, 9, 54, 53), (11, 10, 53, 55), (16, 11, 55, 50), (17, 16, 50, 51, 52), (18, 17, 52, 47, 49), (19, 18, 49, 48), (1, 19, 48, 35, 36), (46, 44, 43, 14, 15), (39, 40, 46, 15, 20), (43, 45, 13, 14), (25, 30, 4, 5), (42, 23, 24, 6, 7), (28, 27, 22), (38, 39, 20, 21), (45, 41, 12, 13), (41, 42, 7, 12), (30, 29, 4), (24, 25, 5, 6), (27, 26, 38, 21, 22), (310, 309, 62, 63), (58, 310, 63, 64), (59, 58, 64, 65), (311, 59, 65, 66), (312, 311, 66, 67), (108, 312, 67), (57, 56, 60, 61), (309, 57, 61, 62), (62, 61, 69, 70), (63, 62, 70, 71), (64, 63, 71, 72), (65, 64, 72, 73), (66, 65, 73, 74), (67, 66, 74, 75), (108, 67, 75), (61, 60, 68, 69), (74, 73, 81, 82), (75, 74, 82, 83), (108, 75, 83), (69, 68, 76, 77), (70, 69, 77, 78), (71, 70, 78, 79), (72, 71, 79, 80), (73, 72, 80, 81), (78, 77, 85, 86), (79, 78, 86, 87), (80, 79, 87, 88), (81, 80, 88, 89), (82, 81, 89, 90), (83, 82, 90, 91), (108, 83, 91), (77, 76, 84, 85), (90, 89, 97, 98), (91, 90, 98, 99), (108, 91, 99), (85, 84, 92, 93), (86, 85, 93, 94), (87, 86, 94, 95), (88, 87, 95, 96), (89, 88, 96, 97), (95, 94, 102, 103), (96, 95, 103, 104), (97, 96, 104, 105), (98, 97, 105, 106), (99, 98, 106, 107), (108, 99, 107), (93, 92, 100, 101), (94, 93, 101, 102), (107, 106, 115, 116), (108, 107, 116), (101, 100, 109, 110), (102, 101, 110, 111), (103, 102, 111, 112), (104, 103, 112, 113), (105, 104, 113, 114), (106, 105, 114, 115), (113, 112, 120, 121), (114, 113, 121, 122), (115, 114, 122, 123), (116, 115, 123, 124), (108, 116, 124), (110, 109, 117, 118), (111, 110, 118, 119), (112, 111, 119, 120), (108, 124, 132), (118, 117, 125, 126), (119, 118, 126, 127), (120, 119, 127, 128), (121, 120, 128, 129), (122, 121, 129, 130), (123, 122, 130, 131), (124, 123, 131, 132), (129, 128, 136, 137), (130, 129, 137, 138), (131, 130, 138, 139), (132, 131, 139, 140), (108, 132, 140), (126, 125, 133, 134), (127, 126, 134, 135), (128, 127, 135, 136), (108, 140, 148), (134, 133, 141, 142), (135, 134, 142, 143), (136, 135, 143, 144), (137, 136, 144, 145), (138, 137, 145, 146), (139, 138, 146, 147), (140, 139, 147, 148), (146, 145, 153, 154), (147, 146, 154, 155), (148, 147, 155, 156), (108, 148, 156), (142, 141, 149, 150), (143, 142, 150, 151), (144, 143, 151, 152), (145, 144, 152, 153), (150, 149, 157, 158), (151, 150, 158, 159), (152, 151, 159, 160), (153, 152, 160, 161), (154, 153, 161, 162), (155, 154, 162, 163), (156, 155, 163, 164), (108, 156, 164), (162, 161, 169, 170), (163, 162, 170, 171), (164, 163, 171, 172), (108, 164, 172), (158, 157, 165, 166), (159, 158, 166, 167), (160, 159, 167, 168), (161, 160, 168, 169), (167, 166, 174, 175), (168, 167, 175, 176), (169, 168, 176, 177), (170, 169, 177, 178), (171, 170, 178, 179), (172, 171, 179, 180), (108, 172, 180), (166, 165, 173, 174), (179, 178, 186, 187), (180, 179, 187, 188), (108, 180, 188), (174, 173, 181, 182), (175, 174, 182, 183), (176, 175, 183, 184), (177, 176, 184, 185), (178, 177, 185, 186), (184, 183, 191, 192), (185, 184, 192, 193), (186, 185, 193, 194), (187, 186, 194, 195), (188, 187, 195, 196), (108, 188, 196), (182, 181, 189, 190), (183, 182, 190, 191), (196, 195, 203, 204), (108, 196, 204), (190, 189, 197, 198), (191, 190, 198, 199), (192, 191, 199, 200), (193, 192, 200, 201), (194, 193, 201, 202), (195, 194, 202, 203), (200, 199, 207, 208), (201, 200, 208, 209), (202, 201, 209, 210), (203, 202, 210, 211), (204, 203, 211, 212), (108, 204, 212), (198, 197, 205, 206), (199, 198, 206, 207), (212, 211, 219, 220), (108, 212, 220), (206, 205, 213, 214), (207, 206, 214, 215), (208, 207, 215, 216), (209, 208, 216, 217), (210, 209, 217, 218), (211, 210, 218, 219), (217, 216, 224, 225), (218, 217, 225, 226), (219, 218, 226, 227), (220, 219, 227, 228), (108, 220, 228), (214, 213, 221, 222), (215, 214, 222, 223), (216, 215, 223, 224), (108, 228, 236), (222, 221, 229, 230), (223, 222, 230, 231), (224, 223, 231, 232), (225, 224, 232, 233), (226, 225, 233, 234), (227, 226, 234, 235), (228, 227, 235, 236), (233, 232, 240, 241), (234, 233, 241, 242), (235, 234, 242, 243), (236, 235, 243, 244), (108, 236, 244), (230, 229, 237, 238), (231, 230, 238, 239), (232, 231, 239, 240), (108, 244, 252), (238, 237, 245, 246), (239, 238, 246, 247), (240, 239, 247, 248), (241, 240, 248, 249), (242, 241, 249, 250), (243, 242, 250, 251), (244, 243, 251, 252), (250, 249, 257, 258), (251, 250, 258, 259), (252, 251, 259, 260), (108, 252, 260), (246, 245, 253, 254), (247, 246, 254, 255), (248, 247, 255, 256), (249, 248, 256, 257), (255, 254, 262, 263), (256, 255, 263, 264), (257, 256, 264, 265), (258, 257, 265, 266), (259, 258, 266, 267), (260, 259, 267, 268), (108, 260, 268), (254, 253, 261, 262), (267, 266, 274, 275), (268, 267, 275, 276), (108, 268, 276), (262, 261, 269, 270), (263, 262, 270, 271), (264, 263, 271, 272), (265, 264, 272, 273), (266, 265, 273, 274), (271, 270, 278, 279), (272, 271, 279, 280), (273, 272, 280, 281), (274, 273, 281, 282), (275, 274, 282, 283), (276, 275, 283, 284), (108, 276, 284), (270, 269, 277, 278), (283, 282, 290, 291), (284, 283, 291, 292), (108, 284, 292), (278, 277, 285, 286), (279, 278, 286, 287), (280, 279, 287, 288), (281, 280, 288, 289), (282, 281, 289, 290), (288, 287, 295, 296), (289, 288, 296, 297), (290, 289, 297, 298), (291, 290, 298, 299), (292, 291, 299, 300), (108, 292, 300), (286, 285, 293, 294), (287, 286, 294, 295), (300, 299, 307, 308), (108, 300, 308), (294, 293, 301, 302), (295, 294, 302, 303), (296, 295, 303, 304), (297, 296, 304, 305), (298, 297, 305, 306), (299, 298, 306, 307), (304, 303, 309, 310), (305, 304, 310, 58), (306, 305, 58, 59), (307, 306, 59, 311), (308, 307, 311, 312), (108, 308, 312), (302, 301, 56, 57), (303, 302, 57, 309), (567, 320, 319, 566), (315, 321, 320, 567), (316, 322, 321, 315), (568, 323, 322, 316), (569, 324, 323, 568), (365, 324, 569), (314, 318, 317, 313), (566, 319, 318, 314), (319, 327, 326, 318), (320, 328, 327, 319), (321, 329, 328, 320), (322, 330, 329, 321), (323, 331, 330, 322), (324, 332, 331, 323), (365, 332, 324), (318, 326, 325, 317), (331, 339, 338, 330), (332, 340, 339, 331), (365, 340, 332), (326, 334, 333, 325), (327, 335, 334, 326), (328, 336, 335, 327), (329, 337, 336, 328), (330, 338, 337, 329), (335, 343, 342, 334), (336, 344, 343, 335), (337, 345, 344, 336), (338, 346, 345, 337), (339, 347, 346, 338), (340, 348, 347, 339), (365, 348, 340), (334, 342, 341, 333), (347, 355, 354, 346), (348, 356, 355, 347), (365, 356, 348), (342, 350, 349, 341), (343, 351, 350, 342), (344, 352, 351, 343), (345, 353, 352, 344), (346, 354, 353, 345), (352, 360, 359, 351), (353, 361, 360, 352), (354, 362, 361, 353), (355, 363, 362, 354), (356, 364, 363, 355), (365, 364, 356), (350, 358, 357, 349), (351, 359, 358, 350), (364, 373, 372, 363), (365, 373, 364), (358, 367, 366, 357), (359, 368, 367, 358), (360, 369, 368, 359), (361, 370, 369, 360), (362, 371, 370, 361), (363, 372, 371, 362), (370, 378, 377, 369), (371, 379, 378, 370), (372, 380, 379, 371), (373, 381, 380, 372), (365, 381, 373), (367, 375, 374, 366), (368, 376, 375, 367), (369, 377, 376, 368), (365, 389, 381), (375, 383, 382, 374), (376, 384, 383, 375), (377, 385, 384, 376), (378, 386, 385, 377), (379, 387, 386, 378), (380, 388, 387, 379), (381, 389, 388, 380), (386, 394, 393, 385), (387, 395, 394, 386), (388, 396, 395, 387), (389, 397, 396, 388), (365, 397, 389), (383, 391, 390, 382), (384, 392, 391, 383), (385, 393, 392, 384), (365, 405, 397), (391, 399, 398, 390), (392, 400, 399, 391), (394, 402, 401, 393), (395, 403, 402, 394), (396, 404, 403, 395), (397, 405, 404, 396), (403, 411, 410, 402), (404, 412, 411, 403), (405, 413, 412, 404), (365, 413, 405), (399, 407, 406, 398), (400, 408, 407, 399), (401, 409, 408, 400), (402, 410, 409, 401), (407, 415, 414, 406), (408, 416, 415, 407), (409, 417, 416, 408), (410, 418, 417, 409), (411, 419, 418, 410), (412, 420, 419, 411), (413, 421, 420, 412), (365, 421, 413), (419, 427, 426, 418), (420, 428, 427, 419), (421, 429, 428, 420), (365, 429, 421), (415, 423, 422, 414), (416, 424, 423, 415), (417, 425, 424, 416), (418, 426, 425, 417), (424, 432, 431, 423), (425, 433, 432, 424), (426, 434, 433, 425), (427, 435, 434, 426), (428, 436, 435, 427), (429, 437, 436, 428), (365, 437, 429), (423, 431, 430, 422), (436, 444, 443, 435), (437, 445, 444, 436), (365, 445, 437), (431, 439, 438, 430), (432, 440, 439, 431), (433, 441, 440, 432), (434, 442, 441, 433), (435, 443, 442, 434), (441, 449, 448, 440), (442, 450, 449, 441), (443, 451, 450, 442), (444, 452, 451, 443), (445, 453, 452, 444), (365, 453, 445), (439, 447, 446, 438), (440, 448, 447, 439), (453, 461, 460, 452), (365, 461, 453), (447, 455, 454, 446), (448, 456, 455, 447), (449, 457, 456, 448), (450, 458, 457, 449), (451, 459, 458, 450), (452, 460, 459, 451), (457, 465, 464, 456), (458, 466, 465, 457), (459, 467, 466, 458), (460, 468, 467, 459), (461, 469, 468, 460), (365, 469, 461), (455, 463, 462, 454), (456, 464, 463, 455), (469, 477, 476, 468), (365, 477, 469), (463, 471, 470, 462), (464, 472, 471, 463), (465, 473, 472, 464), (466, 474, 473, 465), (467, 475, 474, 466), (468, 476, 475, 467), (474, 482, 481, 473), (475, 483, 482, 474), (476, 484, 483, 475), (477, 485, 484, 476), (365, 485, 477), (471, 479, 478, 470), (472, 480, 479, 471), (473, 481, 480, 472), (365, 493, 485), (479, 487, 486, 478), (480, 488, 487, 479), (481, 489, 488, 480), (482, 490, 489, 481), (483, 491, 490, 482), (484, 492, 491, 483), (485, 493, 492, 484), (490, 498, 497, 489), (491, 499, 498, 490), (492, 500, 499, 491), (493, 501, 500, 492), (365, 501, 493), (487, 495, 494, 486), (488, 496, 495, 487), (489, 497, 496, 488), (365, 509, 501), (495, 503, 502, 494), (496, 504, 503, 495), (497, 505, 504, 496), (498, 506, 505, 497), (499, 507, 506, 498), (500, 508, 507, 499), (501, 509, 508, 500), (507, 515, 514, 506), (508, 516, 515, 507), (509, 517, 516, 508), (365, 517, 509), (503, 511, 510, 502), (504, 512, 511, 503), (505, 513, 512, 504), (506, 514, 513, 505), (512, 520, 519, 511), (513, 521, 520, 512), (514, 522, 521, 513), (515, 523, 522, 514), (516, 524, 523, 515), (517, 525, 524, 516), (365, 525, 517), (511, 519, 518, 510), (524, 532, 531, 523), (525, 533, 532, 524), (365, 533, 525), (519, 527, 526, 518), (520, 528, 527, 519), (521, 529, 528, 520), (522, 530, 529, 521), (523, 531, 530, 522), (528, 536, 535, 527), (529, 537, 536, 528), (530, 538, 537, 529), (531, 539, 538, 530), (532, 540, 539, 531), (533, 541, 540, 532), (365, 541, 533), (527, 535, 534, 526), (540, 548, 547, 539), (541, 549, 548, 540), (365, 549, 541), (535, 543, 542, 534), (536, 544, 543, 535), (537, 545, 544, 536), (538, 546, 545, 537), (539, 547, 546, 538), (545, 553, 552, 544), (546, 554, 553, 545), (547, 555, 554, 546), (548, 556, 555, 547), (549, 557, 556, 548), (365, 557, 549), (543, 551, 550, 542), (544, 552, 551, 543), (557, 565, 564, 556), (365, 565, 557), (551, 559, 558, 550), (552, 560, 559, 551), (553, 561, 560, 552), (554, 562, 561, 553), (555, 563, 562, 554), (556, 564, 563, 555), (561, 567, 566, 560), (562, 315, 567, 561), (563, 316, 315, 562), (564, 568, 316, 563), (565, 569, 568, 564), (365, 569, 565), (559, 314, 313, 558), (560, 566, 314, 559), (60, 56, 313, 317), (68, 60, 317, 325), (76, 68, 325, 333), (84, 76, 333, 341), (92, 84, 341, 349), (100, 92, 349, 357), (109, 100, 357, 366), (117, 109, 366, 374), (125, 117, 374, 382), (133, 125, 382, 390), (141, 133, 390, 398), (149, 141, 398, 406), (157, 149, 406, 414), (165, 157, 414, 422), (173, 165, 422, 430), (181, 173, 430, 438), (189, 181, 438, 446), (197, 189, 446, 454), (205, 197, 454, 462), (213, 205, 462, 470), (221, 213, 470, 478), (229, 221, 478, 486), (237, 229, 486, 494), (245, 237, 494, 502), (253, 245, 502, 510), (261, 253, 510, 518), (269, 261, 518, 526), (277, 269, 526, 534), (285, 277, 534, 542), (293, 285, 542, 550), (301, 293, 550, 558), (56, 301, 558, 313), (570, 573, 574, 579, 580, 581, 582, 587, 588, 589, 590, 571), (570, 571, 606, 602), (573, 570, 602, 619), (574, 573, 619, 618), (593, 592, 591, 586, 585, 584, 583, 578, 577, 576, 575, 572), (579, 574, 618, 617), (580, 579, 617, 616, 621), (581, 580, 621, 620), (582, 581, 620, 609), (587, 582, 609, 607), (588, 587, 607, 608), (589, 588, 608, 604, 603), (590, 589, 603, 605), (571, 590, 605, 606), (599, 600, 585, 586), (597, 598, 599, 586, 591), (610, 611, 575, 576), (600, 601, 584, 585), (615, 612, 613, 577, 578), (595, 594, 593, 572), (596, 597, 591, 592), (601, 614, 583, 584), (614, 615, 578, 583), (611, 595, 572, 575), (613, 610, 576, 577), (594, 596, 592, 593), (622, 625, 626, 631, 632, 633, 634, 639, 640, 641, 642, 623), (622, 623, 676, 675), (625, 622, 675, 677), (626, 625, 677, 658, 657), (645, 644, 643, 638, 637, 636, 635, 630, 629, 628, 627, 624), (631, 626, 657, 656), (632, 631, 656, 655, 659), (633, 632, 659, 661, 662), (634, 633, 662, 663), (639, 634, 663, 660), (640, 639, 660, 665), (641, 640, 665, 664, 674), (642, 641, 674, 673), (623, 642, 673, 676), (654, 653, 637, 638), (666, 651, 654, 638, 643), (672, 668, 667, 627, 628), (653, 650, 636, 637), (669, 671, 645, 624), (652, 646, 647, 629, 630), (670, 666, 643, 644), (650, 648, 635, 636), (648, 649, 652, 630, 635), (667, 669, 624, 627), (647, 672, 628, 629), (671, 670, 644, 645), (393, 401, 400, 392)])
_uv = me_sphere_003.uv_layers.new(name='UVMap')
_uv.uv.foreach_set('vector', [0.3397, 0.7847, 0.3472, 0.7891, 0.3516, 0.7967, 0.3516, 0.8054, 0.3472, 0.813, 0.3397, 0.8174, 0.3309, 0.8174, 0.3234, 0.813, 0.319, 0.8054, 0.319, 0.7967, 0.3234, 0.7891, 0.3309, 0.7847, 0.9447, 0.6136, 0.9522, 0.6136, 0.9522, 0.8837, 0.9447, 0.8868, 0.9359, 0.6136, 0.9447, 0.6136, 0.9447, 0.8868, 0.9359, 0.8844, 0.9283, 0.6136, 0.9359, 0.6136, 0.9359, 0.8844, 0.9283, 0.8771, 0.307, 0.7847, 0.3146, 0.7891, 0.319, 0.7967, 0.319, 0.8054, 0.3146, 0.813, 0.307, 0.8174, 0.2983, 0.8174, 0.2907, 0.813, 0.2864, 0.8054, 0.2864, 0.7967, 0.2907, 0.7891, 0.2937, 0.7873, 0.3024, 0.7847, 0.9925, 0.3261, 1.0, 0.3261, 1.0, 0.5896, 0.9925, 0.5793, 0.9837, 0.3261, 0.9925, 0.3261, 0.9925, 0.5793, 0.9845, 0.5698, 0.9837, 0.5691, 0.9761, 0.3261, 0.9837, 0.3261, 0.9837, 0.5691, 0.9761, 0.5639, 0.08801, 0.7467, 0.09555, 0.7467, 0.09555, 0.9844, 0.08801, 0.9823, 0.07927, 0.7467, 0.08801, 0.7467, 0.08801, 0.9823, 0.07927, 0.984, 0.07168, 0.7467, 0.07927, 0.7467, 0.07927, 0.984, 0.07708, 0.9854, 0.07168, 0.9896, 0.9598, 0.8697, 0.9522, 0.8697, 0.9522, 0.6268, 0.9531, 0.626, 0.9598, 0.6165, 0.9685, 0.8697, 0.9598, 0.8697, 0.9598, 0.6165, 0.9685, 0.6067, 0.9761, 0.8697, 0.9685, 0.8697, 0.9685, 0.6067, 0.972, 0.6039, 0.9761, 0.5996, 0.215, 0.7573, 0.2204, 0.7511, 0.2226, 0.749, 0.2226, 0.7976, 0.215, 0.7976, 0.1358, 0.823, 0.1373, 0.8197, 0.1433, 0.8112, 0.1433, 0.8514, 0.1358, 0.8514, 0.2226, 0.749, 0.2313, 0.7466, 0.2313, 0.7976, 0.2226, 0.7976, 0.2628, 0.7465, 0.2704, 0.7578, 0.2704, 0.7593, 0.2628, 0.7593, 0.2552, 0.7866, 0.2482, 0.7783, 0.2464, 0.7751, 0.2464, 0.7466, 0.2552, 0.7466, 0.4548, 0.4591, 0.4573, 0.463, 0.4548, 0.463, 0.1271, 0.838, 0.1358, 0.823, 0.1358, 0.8514, 0.1271, 0.8514, 0.2313, 0.7466, 0.2389, 0.7497, 0.2389, 0.7976, 0.2313, 0.7976, 0.2628, 0.7945, 0.2552, 0.7866, 0.2552, 0.7466, 0.2628, 0.7466, 0.2704, 0.7578, 0.2738, 0.7593, 0.2704, 0.7593, 0.2464, 0.7751, 0.2389, 0.7593, 0.2389, 0.7466, 0.2464, 0.7466, 0.1195, 0.8489, 0.1236, 0.8424, 0.1271, 0.838, 0.1271, 0.8514, 0.1195, 0.8514, 0.9096, 0.2016, 0.8699, 0.207, 0.8699, 0.1658, 0.9096, 0.1645, 0.9444, 0.1944, 0.9096, 0.2016, 0.9096, 0.1645, 0.9444, 0.1628, 0.4938, 0.1837, 0.4595, 0.1893, 0.4574, 0.1574, 0.4922, 0.1586, 0.533, 0.1772, 0.4938, 0.1837, 0.4922, 0.1586, 0.5319, 0.16, 0.5754, 0.1703, 0.533, 0.1772, 0.5319, 0.16, 0.5749, 0.1615, 0.6196, 0.163, 0.5754, 0.1703, 0.5749, 0.1615, 0.8269, 0.2103, 0.7821, 0.2114, 0.7821, 0.1668, 0.8269, 0.1665, 0.8699, 0.207, 0.8269, 0.2103, 0.8269, 0.1665, 0.8699, 0.1658, 0.8699, 0.1658, 0.8269, 0.1665, 0.8269, 0.1223, 0.8699, 0.1241, 0.9096, 0.1645, 0.8699, 0.1658, 0.8699, 0.1241, 0.9096, 0.127, 0.9444, 0.1628, 0.9096, 0.1645, 0.9096, 0.127, 0.9444, 0.1309, 0.4922, 0.1586, 0.4574, 0.1574, 0.4616, 0.1258, 0.4955, 0.1338, 0.5319, 0.16, 0.4922, 0.1586, 0.4955, 0.1338, 0.5341, 0.1429, 0.5749, 0.1615, 0.5319, 0.16, 0.5341, 0.1429, 0.576, 0.1527, 0.6196, 0.163, 0.5749, 0.1615, 0.576, 0.1527, 0.8269, 0.1665, 0.7821, 0.1668, 0.7821, 0.1217, 0.8269, 0.1223, 0.5341, 0.1429, 0.4955, 0.1338, 0.5036, 0.11, 0.5397, 0.1265, 0.576, 0.1527, 0.5341, 0.1429, 0.5397, 0.1265, 0.5789, 0.1444, 0.6196, 0.163, 0.576, 0.1527, 0.5789, 0.1444, 0.8269, 0.1223, 0.7821, 0.1217, 0.7821, 0.07774, 0.8269, 0.07919, 0.8699, 0.1241, 0.8269, 0.1223, 0.8269, 0.07919, 0.8699, 0.08348, 0.9096, 0.127, 0.8699, 0.1241, 0.8699, 0.08348, 0.9096, 0.09045, 0.9444, 0.1309, 0.9096, 0.127, 0.9096, 0.09045, 0.9444, 0.09983, 0.4955, 0.1338, 0.4616, 0.1258, 0.4719, 0.09555, 0.5036, 0.11, 0.8699, 0.08348, 0.8269, 0.07919, 0.8269, 0.03895, 0.8699, 0.04558, 0.9096, 0.09045, 0.8699, 0.08348, 0.8699, 0.04558, 0.9096, 0.05634, 0.9444, 0.09983, 0.9096, 0.09045, 0.9096, 0.05634, 0.9444, 0.07083, 0.5036, 0.11, 0.4719, 0.09555, 0.4879, 0.06791, 0.5161, 0.08829, 0.5397, 0.1265, 0.5036, 0.11, 0.5161, 0.08829, 0.5483, 0.1115, 0.5789, 0.1444, 0.5397, 0.1265, 0.5483, 0.1115, 0.5833, 0.1368, 0.6196, 0.163, 0.5789, 0.1444, 0.5833, 0.1368, 0.8269, 0.07919, 0.7821, 0.07774, 0.7821, 0.03671, 0.8269, 0.03895, 0.5483, 0.1115, 0.5161, 0.08829, 0.5326, 0.06944, 0.5597, 0.09855, 0.5833, 0.1368, 0.5483, 0.1115, 0.5597, 0.09855, 0.5891, 0.1301, 0.6196, 0.163, 0.5833, 0.1368, 0.5891, 0.1301, 0.8269, 0.03895, 0.7821, 0.03671, 0.7821, 0.0001626, 0.8269, 0.003104, 0.8699, 0.04558, 0.8269, 0.03895, 0.8269, 0.003104, 0.8699, 0.01181, 0.9096, 0.05634, 0.8699, 0.04558, 0.8699, 0.01181, 0.9096, 0.02595, 0.4879, 0.06791, 0.4647, 0.05119, 0.4894, 0.02298, 0.5089, 0.04393, 0.5161, 0.08829, 0.4879, 0.06791, 0.5089, 0.04393, 0.5326, 0.06944, 0.5849, 0.6224, 0.5452, 0.6383, 0.5452, 0.6077, 0.5849, 0.5948, 0.5089, 0.04393, 0.4894, 0.02298, 0.5191, 0.0001629, 0.5341, 0.02452, 0.5326, 0.06944, 0.5089, 0.04393, 0.5341, 0.02452, 0.5525, 0.05419, 0.5597, 0.09855, 0.5326, 0.06944, 0.5525, 0.05419, 0.5734, 0.08805, 0.5891, 0.1301, 0.5597, 0.09855, 0.5734, 0.08805, 0.596, 0.1248, 0.6196, 0.163, 0.5891, 0.1301, 0.596, 0.1248, 0.5022, 0.6481, 0.4574, 0.6514, 0.4574, 0.6183, 0.5022, 0.6156, 0.5452, 0.6383, 0.5022, 0.6481, 0.5022, 0.6156, 0.5452, 0.6077, 0.596, 0.1248, 0.5734, 0.08805, 0.5888, 0.08043, 0.6039, 0.1209, 0.6196, 0.163, 0.596, 0.1248, 0.6039, 0.1209, 0.5022, 0.6156, 0.4574, 0.6183, 0.4574, 0.5798, 0.5021, 0.5778, 0.5452, 0.6077, 0.5022, 0.6156, 0.5021, 0.5778, 0.5452, 0.5721, 0.5849, 0.5948, 0.5452, 0.6077, 0.5452, 0.5721, 0.5849, 0.5628, 0.6197, 0.5775, 0.5849, 0.5948, 0.5849, 0.5628, 0.6197, 0.5503, 0.5525, 0.05419, 0.5341, 0.02452, 0.5627, 0.01043, 0.5749, 0.04313, 0.5734, 0.08805, 0.5525, 0.05419, 0.5749, 0.04313, 0.5888, 0.08043, 0.6197, 0.5503, 0.5849, 0.5628, 0.5849, 0.5276, 0.6197, 0.5203, 0.5749, 0.04313, 0.5627, 0.01043, 0.5934, 0.002207, 0.599, 0.03666, 0.5888, 0.08043, 0.5749, 0.04313, 0.599, 0.03666, 0.6055, 0.07598, 0.6039, 0.1209, 0.5888, 0.08043, 0.6055, 0.07598, 0.6124, 0.1186, 0.6196, 0.163, 0.6039, 0.1209, 0.6124, 0.1186, 0.5021, 0.5778, 0.4574, 0.5798, 0.4574, 0.5374, 0.5021, 0.5363, 0.5452, 0.5721, 0.5021, 0.5778, 0.5021, 0.5363, 0.5452, 0.533, 0.5849, 0.5628, 0.5452, 0.5721, 0.5452, 0.533, 0.5849, 0.5276, 0.6196, 0.163, 0.6124, 0.1186, 0.6212, 0.1181, 0.5021, 0.5363, 0.4574, 0.5374, 0.4574, 0.4928, 0.5021, 0.4925, 0.5452, 0.533, 0.5021, 0.5363, 0.5021, 0.4925, 0.5452, 0.4917, 0.5849, 0.5276, 0.5452, 0.533, 0.5452, 0.4917, 0.5849, 0.4905, 0.6197, 0.5203, 0.5849, 0.5276, 0.5849, 0.4905, 0.6197, 0.4888, 0.599, 0.03666, 0.5934, 0.002207, 0.6252, 0.0001628, 0.624, 0.03506, 0.6055, 0.07598, 0.599, 0.03666, 0.624, 0.03506, 0.6226, 0.07487, 0.6124, 0.1186, 0.6055, 0.07598, 0.6226, 0.07487, 0.6212, 0.1181, 0.6197, 0.4888, 0.5849, 0.4905, 0.5849, 0.453, 0.6197, 0.4569, 0.624, 0.03506, 0.6252, 0.0001628, 0.6567, 0.004376, 0.6488, 0.03837, 0.6226, 0.07487, 0.624, 0.03506, 0.6488, 0.03837, 0.6397, 0.07715, 0.6212, 0.1181, 0.6226, 0.07487, 0.6397, 0.07715, 0.6299, 0.1192, 0.6196, 0.163, 0.6212, 0.1181, 0.6299, 0.1192, 0.5021, 0.4925, 0.4574, 0.4928, 0.4574, 0.4476, 0.5021, 0.4483, 0.5452, 0.4917, 0.5021, 0.4925, 0.5021, 0.4483, 0.5452, 0.45, 0.5849, 0.4905, 0.5452, 0.4917, 0.5452, 0.45, 0.5849, 0.453, 0.6196, 0.163, 0.6299, 0.1192, 0.6382, 0.1221, 0.5021, 0.4483, 0.4574, 0.4476, 0.4574, 0.4037, 0.5021, 0.4052, 0.5452, 0.45, 0.5021, 0.4483, 0.5021, 0.4052, 0.5452, 0.4095, 0.5849, 0.453, 0.5452, 0.45, 0.5452, 0.4095, 0.5849, 0.4164, 0.6197, 0.4569, 0.5849, 0.453, 0.5849, 0.4164, 0.6197, 0.4258, 0.6488, 0.03837, 0.6567, 0.004376, 0.6868, 0.01468, 0.6724, 0.04647, 0.6397, 0.07715, 0.6488, 0.03837, 0.6724, 0.04647, 0.656, 0.08273, 0.6299, 0.1192, 0.6397, 0.07715, 0.656, 0.08273, 0.6382, 0.1221, 0.6724, 0.04647, 0.6868, 0.01468, 0.7144, 0.03069, 0.6941, 0.05905, 0.656, 0.08273, 0.6724, 0.04647, 0.6941, 0.05905, 0.6709, 0.09139, 0.6382, 0.1221, 0.656, 0.08273, 0.6709, 0.09139, 0.6458, 0.1265, 0.6196, 0.163, 0.6382, 0.1221, 0.6458, 0.1265, 0.5021, 0.4052, 0.4574, 0.4037, 0.4574, 0.3627, 0.5022, 0.3649, 0.5452, 0.4095, 0.5021, 0.4052, 0.5022, 0.3649, 0.5452, 0.3716, 0.5849, 0.4164, 0.5452, 0.4095, 0.5452, 0.3716, 0.5849, 0.3823, 0.6197, 0.4258, 0.5849, 0.4164, 0.5849, 0.3823, 0.6197, 0.3968, 0.5022, 0.3649, 0.4574, 0.3627, 0.4574, 0.3262, 0.5022, 0.3291, 0.5452, 0.3716, 0.5022, 0.3649, 0.5022, 0.3291, 0.5452, 0.3378, 0.5849, 0.3823, 0.5452, 0.3716, 0.5452, 0.3378, 0.5849, 0.3519, 0.7144, 0.03069, 0.731, 0.007424, 0.7591, 0.03223, 0.7382, 0.05178, 0.6941, 0.05905, 0.7144, 0.03069, 0.7382, 0.05178, 0.7128, 0.07562, 0.6709, 0.09139, 0.6941, 0.05905, 0.7128, 0.07562, 0.6838, 0.1028, 0.6458, 0.1265, 0.6709, 0.09139, 0.6838, 0.1028, 0.6524, 0.1323, 0.6196, 0.163, 0.6458, 0.1265, 0.6524, 0.1323, 0.7128, 0.07562, 0.7382, 0.05178, 0.7576, 0.07715, 0.728, 0.09555, 0.6838, 0.1028, 0.7128, 0.07562, 0.728, 0.09555, 0.6943, 0.1165, 0.6524, 0.1323, 0.6838, 0.1028, 0.6943, 0.1165, 0.6577, 0.1393, 0.6196, 0.163, 0.6524, 0.1323, 0.6577, 0.1393, 0.3312, 0.7812, 0.2865, 0.7845, 0.2865, 0.7513, 0.3312, 0.7487, 0.3743, 0.7714, 0.3312, 0.7812, 0.3312, 0.7487, 0.3743, 0.7408, 0.414, 0.7555, 0.3743, 0.7714, 0.3743, 0.7408, 0.414, 0.7279, 0.7382, 0.05178, 0.7591, 0.03223, 0.7818, 0.06205, 0.7576, 0.07715, 0.3743, 0.7408, 0.3312, 0.7487, 0.3312, 0.7109, 0.3743, 0.7052, 0.414, 0.7279, 0.3743, 0.7408, 0.3743, 0.7052, 0.414, 0.6959, 0.4488, 0.7106, 0.414, 0.7279, 0.414, 0.6959, 0.4488, 0.6834, 0.728, 0.09555, 0.7576, 0.07715, 0.7716, 0.1058, 0.739, 0.1181, 0.6943, 0.1165, 0.728, 0.09555, 0.739, 0.1181, 0.7019, 0.132, 0.6577, 0.1393, 0.6943, 0.1165, 0.7019, 0.132, 0.6616, 0.1472, 0.6196, 0.163, 0.6577, 0.1393, 0.6616, 0.1472, 0.3312, 0.7487, 0.2865, 0.7513, 0.2864, 0.7128, 0.3312, 0.7109, 0.7019, 0.132, 0.739, 0.1181, 0.7455, 0.1423, 0.7063, 0.1488, 0.6616, 0.1472, 0.7019, 0.132, 0.7063, 0.1488, 0.6638, 0.1557, 0.6196, 0.163, 0.6616, 0.1472, 0.6638, 0.1557, 0.3312, 0.7109, 0.2864, 0.7128, 0.2864, 0.6705, 0.3312, 0.6693, 0.3743, 0.7052, 0.3312, 0.7109, 0.3312, 0.6693, 0.3743, 0.666, 0.414, 0.6959, 0.3743, 0.7052, 0.3743, 0.666, 0.414, 0.6607, 0.4488, 0.6834, 0.414, 0.6959, 0.414, 0.6607, 0.4488, 0.6534, 0.739, 0.1181, 0.7716, 0.1058, 0.7798, 0.1367, 0.7455, 0.1423, 0.414, 0.6607, 0.3743, 0.666, 0.3743, 0.6248, 0.414, 0.6236, 0.4488, 0.6534, 0.414, 0.6607, 0.414, 0.6236, 0.4488, 0.6219, 0.7455, 0.1423, 0.7798, 0.1367, 0.7818, 0.1686, 0.7471, 0.1674, 0.7063, 0.1488, 0.7455, 0.1423, 0.7471, 0.1674, 0.7074, 0.166, 0.6638, 0.1557, 0.7063, 0.1488, 0.7074, 0.166, 0.6644, 0.1645, 0.6196, 0.163, 0.6638, 0.1557, 0.6644, 0.1645, 0.3312, 0.6693, 0.2864, 0.6705, 0.2864, 0.6259, 0.3312, 0.6256, 0.3743, 0.666, 0.3312, 0.6693, 0.3312, 0.6256, 0.3743, 0.6248, 0.6644, 0.1645, 0.7074, 0.166, 0.7051, 0.1831, 0.6632, 0.1733, 0.6196, 0.163, 0.6644, 0.1645, 0.6632, 0.1733, 0.3312, 0.6256, 0.2864, 0.6259, 0.2864, 0.5807, 0.3312, 0.5813, 0.3743, 0.6248, 0.3312, 0.6256, 0.3312, 0.5813, 0.3743, 0.5831, 0.414, 0.6236, 0.3743, 0.6248, 0.3743, 0.5831, 0.414, 0.586, 0.4488, 0.6219, 0.414, 0.6236, 0.414, 0.586, 0.4488, 0.59, 0.7471, 0.1674, 0.7818, 0.1686, 0.7776, 0.2002, 0.7438, 0.1922, 0.7074, 0.166, 0.7471, 0.1674, 0.7438, 0.1922, 0.7051, 0.1831, 0.414, 0.586, 0.3743, 0.5831, 0.3743, 0.5425, 0.414, 0.5495, 0.4488, 0.59, 0.414, 0.586, 0.414, 0.5495, 0.4488, 0.5589, 0.7438, 0.1922, 0.7776, 0.2002, 0.7674, 0.2304, 0.7357, 0.216, 0.7051, 0.1831, 0.7438, 0.1922, 0.7357, 0.216, 0.6996, 0.1995, 0.6632, 0.1733, 0.7051, 0.1831, 0.6996, 0.1995, 0.6604, 0.1816, 0.6196, 0.163, 0.6632, 0.1733, 0.6604, 0.1816, 0.3312, 0.5813, 0.2864, 0.5807, 0.2864, 0.5368, 0.3312, 0.5382, 0.3743, 0.5831, 0.3312, 0.5813, 0.3312, 0.5382, 0.3743, 0.5425, 0.6604, 0.1816, 0.6996, 0.1995, 0.691, 0.2145, 0.656, 0.1892, 0.6196, 0.163, 0.6604, 0.1816, 0.656, 0.1892, 0.3312, 0.5382, 0.2864, 0.5368, 0.2865, 0.4958, 0.3312, 0.498, 0.3743, 0.5425, 0.3312, 0.5382, 0.3312, 0.498, 0.3743, 0.5046, 0.414, 0.5495, 0.3743, 0.5425, 0.3743, 0.5046, 0.414, 0.5154, 0.4488, 0.5589, 0.414, 0.5495, 0.414, 0.5154, 0.4488, 0.5299, 0.7357, 0.216, 0.7674, 0.2304, 0.7514, 0.2581, 0.7232, 0.2377, 0.6996, 0.1995, 0.7357, 0.216, 0.7232, 0.2377, 0.691, 0.2145, 0.7514, 0.2581, 0.7746, 0.2748, 0.7499, 0.303, 0.7304, 0.2821, 0.7232, 0.2377, 0.7514, 0.2581, 0.7304, 0.2821, 0.7067, 0.2565, 0.691, 0.2145, 0.7232, 0.2377, 0.7067, 0.2565, 0.6796, 0.2274, 0.656, 0.1892, 0.691, 0.2145, 0.6796, 0.2274, 0.6502, 0.1958, 0.6196, 0.163, 0.656, 0.1892, 0.6502, 0.1958, 0.3312, 0.498, 0.2865, 0.4958, 0.2865, 0.4592, 0.3312, 0.4622, 0.3743, 0.5046, 0.3312, 0.498, 0.3312, 0.4622, 0.3743, 0.4709, 0.414, 0.5154, 0.3743, 0.5046, 0.3743, 0.4709, 0.414, 0.485, 0.6196, 0.163, 0.6502, 0.1958, 0.6432, 0.2012, 0.6647, 0.6481, 0.6199, 0.6514, 0.6199, 0.6183, 0.6646, 0.6156, 0.7077, 0.6383, 0.6647, 0.6481, 0.6646, 0.6156, 0.7077, 0.6077, 0.7474, 0.6224, 0.7077, 0.6383, 0.7077, 0.6077, 0.7474, 0.5948, 0.7304, 0.2821, 0.7499, 0.303, 0.7202, 0.3258, 0.7051, 0.3015, 0.7067, 0.2565, 0.7304, 0.2821, 0.7051, 0.3015, 0.6868, 0.2718, 0.6796, 0.2274, 0.7067, 0.2565, 0.6868, 0.2718, 0.6659, 0.2379, 0.6502, 0.1958, 0.6796, 0.2274, 0.6659, 0.2379, 0.6432, 0.2012, 0.7822, 0.5775, 0.7474, 0.5948, 0.7474, 0.5628, 0.7822, 0.5503, 0.6868, 0.2718, 0.7051, 0.3015, 0.6766, 0.3156, 0.6644, 0.2829, 0.6659, 0.2379, 0.6868, 0.2718, 0.6644, 0.2829, 0.6505, 0.2456, 0.6432, 0.2012, 0.6659, 0.2379, 0.6505, 0.2456, 0.6354, 0.2051, 0.6196, 0.163, 0.6432, 0.2012, 0.6354, 0.2051, 0.6646, 0.6156, 0.6199, 0.6183, 0.6199, 0.5798, 0.6646, 0.5778, 0.7077, 0.6077, 0.6646, 0.6156, 0.6646, 0.5778, 0.7077, 0.5721, 0.7474, 0.5948, 0.7077, 0.6077, 0.7077, 0.5721, 0.7474, 0.5628, 0.6196, 0.163, 0.6354, 0.2051, 0.6269, 0.2074, 0.6646, 0.5778, 0.6199, 0.5798, 0.6198, 0.5374, 0.6646, 0.5363, 0.7077, 0.5721, 0.6646, 0.5778, 0.6646, 0.5363, 0.7077, 0.533, 0.7474, 0.5628, 0.7077, 0.5721, 0.7077, 0.533, 0.7474, 0.5276, 0.7822, 0.5503, 0.7474, 0.5628, 0.7474, 0.5276, 0.7822, 0.5203, 0.6644, 0.2829, 0.6766, 0.3156, 0.6459, 0.3238, 0.6402, 0.2893, 0.6505, 0.2456, 0.6644, 0.2829, 0.6402, 0.2893, 0.6338, 0.25, 0.6354, 0.2051, 0.6505, 0.2456, 0.6338, 0.25, 0.6269, 0.2074, 0.6402, 0.2893, 0.6459, 0.3238, 0.6141, 0.3258, 0.6153, 0.2909, 0.6338, 0.25, 0.6402, 0.2893, 0.6153, 0.2909, 0.6166, 0.2511, 0.6269, 0.2074, 0.6338, 0.25, 0.6166, 0.2511, 0.6181, 0.2079, 0.6196, 0.163, 0.6269, 0.2074, 0.6181, 0.2079, 0.6646, 0.5363, 0.6198, 0.5374, 0.6198, 0.4928, 0.6646, 0.4925, 0.7077, 0.533, 0.6646, 0.5363, 0.6646, 0.4925, 0.7077, 0.4917, 0.7474, 0.5276, 0.7077, 0.533, 0.7077, 0.4917, 0.7474, 0.4905, 0.7822, 0.5203, 0.7474, 0.5276, 0.7474, 0.4905, 0.7822, 0.4888, 0.7077, 0.4917, 0.6646, 0.4925, 0.6646, 0.4483, 0.7077, 0.45, 0.7474, 0.4905, 0.7077, 0.4917, 0.7077, 0.45, 0.7474, 0.453, 0.7822, 0.4888, 0.7474, 0.4905, 0.7474, 0.453, 0.7822, 0.4569, 0.6153, 0.2909, 0.6141, 0.3258, 0.5826, 0.3216, 0.5905, 0.2876, 0.6166, 0.2511, 0.6153, 0.2909, 0.5905, 0.2876, 0.5996, 0.2488, 0.6181, 0.2079, 0.6166, 0.2511, 0.5996, 0.2488, 0.6094, 0.2068, 0.6196, 0.163, 0.6181, 0.2079, 0.6094, 0.2068, 0.6646, 0.4925, 0.6198, 0.4928, 0.6198, 0.4476, 0.6646, 0.4483, 0.5996, 0.2488, 0.5905, 0.2876, 0.5669, 0.2795, 0.5833, 0.2433, 0.6094, 0.2068, 0.5996, 0.2488, 0.5833, 0.2433, 0.6011, 0.2039, 0.6196, 0.163, 0.6094, 0.2068, 0.6011, 0.2039, 0.6646, 0.4483, 0.6198, 0.4476, 0.6199, 0.4037, 0.6646, 0.4052, 0.7077, 0.45, 0.6646, 0.4483, 0.6646, 0.4052, 0.7077, 0.4095, 0.7474, 0.453, 0.7077, 0.45, 0.7077, 0.4095, 0.7474, 0.4164, 0.7822, 0.4569, 0.7474, 0.453, 0.7474, 0.4164, 0.7822, 0.4258, 0.5905, 0.2876, 0.5826, 0.3216, 0.5525, 0.3113, 0.5669, 0.2795, 0.7077, 0.4095, 0.6646, 0.4052, 0.6646, 0.3649, 0.7077, 0.3716, 0.7474, 0.4164, 0.7077, 0.4095, 0.7077, 0.3716, 0.7474, 0.3823, 0.7822, 0.4258, 0.7474, 0.4164, 0.7474, 0.3823, 0.7822, 0.3968, 0.5669, 0.2795, 0.5525, 0.3113, 0.5249, 0.2953, 0.5452, 0.2669, 0.5833, 0.2433, 0.5669, 0.2795, 0.5452, 0.2669, 0.5684, 0.2346, 0.6011, 0.2039, 0.5833, 0.2433, 0.5684, 0.2346, 0.5935, 0.1995, 0.6196, 0.163, 0.6011, 0.2039, 0.5935, 0.1995, 0.6646, 0.4052, 0.6199, 0.4037, 0.6199, 0.3627, 0.6646, 0.3649, 0.5684, 0.2346, 0.5452, 0.2669, 0.5264, 0.2504, 0.5554, 0.2232, 0.5935, 0.1995, 0.5684, 0.2346, 0.5554, 0.2232, 0.5869, 0.1937, 0.6196, 0.163, 0.5935, 0.1995, 0.5869, 0.1937, 0.6646, 0.3649, 0.6199, 0.3627, 0.6199, 0.3262, 0.6647, 0.3291, 0.7077, 0.3716, 0.6646, 0.3649, 0.6647, 0.3291, 0.7077, 0.3378, 0.7474, 0.3823, 0.7077, 0.3716, 0.7077, 0.3378, 0.7474, 0.3519, 0.5249, 0.2953, 0.5083, 0.3186, 0.4802, 0.2938, 0.501, 0.2742, 0.5452, 0.2669, 0.5249, 0.2953, 0.501, 0.2742, 0.5264, 0.2504, 0.9096, 0.2964, 0.8699, 0.3123, 0.8699, 0.2817, 0.9096, 0.2688, 0.501, 0.2742, 0.4802, 0.2938, 0.4574, 0.2639, 0.4817, 0.2488, 0.5264, 0.2504, 0.501, 0.2742, 0.4817, 0.2488, 0.5113, 0.2304, 0.5554, 0.2232, 0.5264, 0.2504, 0.5113, 0.2304, 0.545, 0.2095, 0.5869, 0.1937, 0.5554, 0.2232, 0.545, 0.2095, 0.5816, 0.1867, 0.6196, 0.163, 0.5869, 0.1937, 0.5816, 0.1867, 0.8269, 0.3221, 0.7821, 0.3254, 0.7821, 0.2923, 0.8269, 0.2896, 0.8699, 0.3123, 0.8269, 0.3221, 0.8269, 0.2896, 0.8699, 0.2817, 0.5816, 0.1867, 0.545, 0.2095, 0.5374, 0.1939, 0.5777, 0.1788, 0.6196, 0.163, 0.5816, 0.1867, 0.5777, 0.1788, 0.8269, 0.2896, 0.7821, 0.2923, 0.7821, 0.2538, 0.8269, 0.2518, 0.8699, 0.2817, 0.8269, 0.2896, 0.8269, 0.2518, 0.8699, 0.2461, 0.9096, 0.2688, 0.8699, 0.2817, 0.8699, 0.2461, 0.9096, 0.2368, 0.9444, 0.2515, 0.9096, 0.2688, 0.9096, 0.2368, 0.9444, 0.2243, 0.5113, 0.2304, 0.4817, 0.2488, 0.4677, 0.2202, 0.5002, 0.2079, 0.545, 0.2095, 0.5113, 0.2304, 0.5002, 0.2079, 0.5374, 0.1939, 0.9096, 0.2368, 0.8699, 0.2461, 0.8699, 0.207, 0.9096, 0.2016, 0.9444, 0.2243, 0.9096, 0.2368, 0.9096, 0.2016, 0.9444, 0.1944, 0.5002, 0.2079, 0.4677, 0.2202, 0.4595, 0.1893, 0.4938, 0.1837, 0.5374, 0.1939, 0.5002, 0.2079, 0.4938, 0.1837, 0.533, 0.1772, 0.5777, 0.1788, 0.5374, 0.1939, 0.533, 0.1772, 0.5754, 0.1703, 0.6196, 0.163, 0.5777, 0.1788, 0.5754, 0.1703, 0.8269, 0.2518, 0.7821, 0.2538, 0.7821, 0.2114, 0.8269, 0.2103, 0.8699, 0.2461, 0.8269, 0.2518, 0.8269, 0.2103, 0.8699, 0.207, 0.813, 0.7914, 0.813, 0.7587, 0.848, 0.7598, 0.848, 0.7962, 0.7823, 0.785, 0.7823, 0.7572, 0.813, 0.7587, 0.813, 0.7914, 0.1688, 0.4929, 0.147, 0.49, 0.148, 0.4592, 0.1758, 0.4629, 0.1608, 0.5272, 0.1458, 0.5252, 0.147, 0.49, 0.1688, 0.4929, 0.1522, 0.5643, 0.1445, 0.5633, 0.1458, 0.5252, 0.1608, 0.5272, 0.1432, 0.6028, 0.1445, 0.5633, 0.1522, 0.5643, 0.8861, 0.7991, 0.8861, 0.7605, 0.9282, 0.7607, 0.9282, 0.8001, 0.848, 0.7962, 0.848, 0.7598, 0.8861, 0.7605, 0.8861, 0.7991, 0.848, 0.7598, 0.848, 0.723, 0.8861, 0.7214, 0.8861, 0.7605, 0.813, 0.7587, 0.813, 0.7256, 0.848, 0.723, 0.848, 0.7598, 0.7823, 0.7572, 0.7823, 0.7291, 0.813, 0.7256, 0.813, 0.7587, 0.147, 0.49, 0.125, 0.4915, 0.12, 0.461, 0.148, 0.4592, 0.1458, 0.5252, 0.1307, 0.5262, 0.125, 0.4915, 0.147, 0.49, 0.1445, 0.5633, 0.1368, 0.5638, 0.1307, 0.5262, 0.1458, 0.5252, 0.1432, 0.6028, 0.1368, 0.5638, 0.1445, 0.5633, 0.8861, 0.7605, 0.8861, 0.7214, 0.9282, 0.7209, 0.9282, 0.7607, 0.1307, 0.5262, 0.116, 0.5301, 0.1037, 0.4972, 0.125, 0.4915, 0.1368, 0.5638, 0.1294, 0.5658, 0.116, 0.5301, 0.1307, 0.5262, 0.1432, 0.6028, 0.1294, 0.5658, 0.1368, 0.5638, 0.8861, 0.7214, 0.8861, 0.6834, 0.9282, 0.6821, 0.9282, 0.7209, 0.848, 0.723, 0.848, 0.6872, 0.8861, 0.6834, 0.8861, 0.7214, 0.813, 0.7256, 0.813, 0.6934, 0.848, 0.6872, 0.848, 0.723, 0.7823, 0.7291, 0.7823, 0.7017, 0.813, 0.6934, 0.813, 0.7256, 0.125, 0.4915, 0.1037, 0.4972, 0.0929, 0.4683, 0.12, 0.461, 0.848, 0.6872, 0.848, 0.6538, 0.8861, 0.6479, 0.8861, 0.6834, 0.813, 0.6934, 0.813, 0.6633, 0.848, 0.6538, 0.848, 0.6872, 0.7823, 0.7017, 0.7823, 0.6761, 0.813, 0.6633, 0.813, 0.6934, 0.1037, 0.4972, 0.08392, 0.5069, 0.06772, 0.4807, 0.0929, 0.4683, 0.116, 0.5301, 0.1024, 0.5368, 0.08392, 0.5069, 0.1037, 0.4972, 0.1294, 0.5658, 0.1224, 0.5692, 0.1024, 0.5368, 0.116, 0.5301, 0.1432, 0.6028, 0.1224, 0.5692, 0.1294, 0.5658, 0.8861, 0.6834, 0.8861, 0.6479, 0.9282, 0.6459, 0.9282, 0.6821, 0.1024, 0.5368, 0.09035, 0.5461, 0.06642, 0.5204, 0.08392, 0.5069, 0.1224, 0.5692, 0.1163, 0.5739, 0.09035, 0.5461, 0.1024, 0.5368, 0.1432, 0.6028, 0.1163, 0.5739, 0.1224, 0.5692, 0.8861, 0.6479, 0.8861, 0.6163, 0.9283, 0.6136, 0.9282, 0.6459, 0.848, 0.6538, 0.8481, 0.624, 0.8861, 0.6163, 0.8861, 0.6479, 0.813, 0.6633, 0.813, 0.6365, 0.8481, 0.624, 0.848, 0.6538, 0.06772, 0.4807, 0.04545, 0.4978, 0.02823, 0.4793, 0.05443, 0.4592, 0.08392, 0.5069, 0.06642, 0.5204, 0.04545, 0.4978, 0.06772, 0.4807, 0.813, 0.5876, 0.813, 0.5633, 0.848, 0.5746, 0.8481, 0.6016, 0.04545, 0.4978, 0.02693, 0.519, 0.006445, 0.5042, 0.02823, 0.4793, 0.06642, 0.5204, 0.05188, 0.537, 0.02693, 0.519, 0.04545, 0.4978, 0.09035, 0.5461, 0.08034, 0.5575, 0.05188, 0.537, 0.06642, 0.5204, 0.1163, 0.5739, 0.1112, 0.5798, 0.08034, 0.5575, 0.09035, 0.5461, 0.1432, 0.6028, 0.1112, 0.5798, 0.1163, 0.5739, 0.8861, 0.6103, 0.8861, 0.5816, 0.9282, 0.5841, 0.9283, 0.6133, 0.8481, 0.6016, 0.848, 0.5746, 0.8861, 0.5816, 0.8861, 0.6103, 0.1112, 0.5798, 0.1074, 0.5865, 0.07275, 0.5707, 0.08034, 0.5575, 0.1432, 0.6028, 0.1074, 0.5865, 0.1112, 0.5798, 0.8861, 0.5816, 0.8861, 0.5483, 0.9282, 0.5501, 0.9282, 0.5841, 0.848, 0.5746, 0.848, 0.5432, 0.8861, 0.5483, 0.8861, 0.5816, 0.813, 0.5633, 0.813, 0.535, 0.848, 0.5432, 0.848, 0.5746, 0.7823, 0.548, 0.7823, 0.524, 0.813, 0.535, 0.813, 0.5633, 0.05188, 0.537, 0.04085, 0.5561, 0.01288, 0.5434, 0.02693, 0.519, 0.08034, 0.5575, 0.07275, 0.5707, 0.04085, 0.5561, 0.05188, 0.537, 0.7823, 0.524, 0.7823, 0.4975, 0.813, 0.5039, 0.813, 0.535, 0.04085, 0.5561, 0.03374, 0.5771, 0.003832, 0.57, 0.01288, 0.5434, 0.07275, 0.5707, 0.06786, 0.5851, 0.03374, 0.5771, 0.04085, 0.5561, 0.1074, 0.5865, 0.1049, 0.5938, 0.06786, 0.5851, 0.07275, 0.5707, 0.1432, 0.6028, 0.1049, 0.5938, 0.1074, 0.5865, 0.8861, 0.5483, 0.8861, 0.5116, 0.9282, 0.5126, 0.9282, 0.5501, 0.848, 0.5432, 0.848, 0.5087, 0.8861, 0.5116, 0.8861, 0.5483, 0.813, 0.535, 0.813, 0.5039, 0.848, 0.5087, 0.848, 0.5432, 0.1432, 0.6028, 0.1039, 0.6015, 0.1049, 0.5938, 0.8861, 0.5116, 0.8861, 0.473, 0.9282, 0.4733, 0.9282, 0.5126, 0.848, 0.5087, 0.848, 0.4723, 0.8861, 0.473, 0.8861, 0.5116, 0.813, 0.5039, 0.813, 0.4712, 0.848, 0.4723, 0.848, 0.5087, 0.7823, 0.4975, 0.7823, 0.4697, 0.813, 0.4712, 0.813, 0.5039, 0.03374, 0.5771, 0.03085, 0.599, 0.000143, 0.598, 0.003832, 0.57, 0.06786, 0.5851, 0.06586, 0.6002, 0.03085, 0.599, 0.03374, 0.5771, 0.1049, 0.5938, 0.1039, 0.6015, 0.06586, 0.6002, 0.06786, 0.5851, 0.7823, 0.4697, 0.7823, 0.4416, 0.813, 0.4381, 0.813, 0.4712, 0.03085, 0.599, 0.03227, 0.6211, 0.001951, 0.6261, 0.000143, 0.598, 0.06586, 0.6002, 0.06684, 0.6154, 0.03227, 0.6211, 0.03085, 0.599, 0.1039, 0.6015, 0.1043, 0.6092, 0.06684, 0.6154, 0.06586, 0.6002, 0.1432, 0.6028, 0.1043, 0.6092, 0.1039, 0.6015, 0.8861, 0.473, 0.8861, 0.434, 0.9282, 0.4334, 0.9282, 0.4733, 0.848, 0.4723, 0.848, 0.4355, 0.8861, 0.434, 0.8861, 0.473, 0.813, 0.4712, 0.813, 0.4381, 0.848, 0.4355, 0.848, 0.4723, 0.1432, 0.6028, 0.1063, 0.6167, 0.1043, 0.6092, 0.8861, 0.434, 0.8861, 0.3959, 0.9282, 0.3946, 0.9282, 0.4334, 0.848, 0.4355, 0.848, 0.3997, 0.8861, 0.3959, 0.8861, 0.434, 0.7823, 0.4416, 0.7823, 0.4142, 0.813, 0.4059, 0.813, 0.4381, 0.03227, 0.6211, 0.03795, 0.6424, 0.009186, 0.6533, 0.001951, 0.6261, 0.06684, 0.6154, 0.07075, 0.6301, 0.03795, 0.6424, 0.03227, 0.6211, 0.1043, 0.6092, 0.1063, 0.6167, 0.07075, 0.6301, 0.06684, 0.6154, 0.03795, 0.6424, 0.04767, 0.6623, 0.02157, 0.6786, 0.009186, 0.6533, 0.07075, 0.6301, 0.07745, 0.6437, 0.04767, 0.6623, 0.03795, 0.6424, 0.1063, 0.6167, 0.1097, 0.6236, 0.07745, 0.6437, 0.07075, 0.6301, 0.1432, 0.6028, 0.1097, 0.6236, 0.1063, 0.6167, 0.8861, 0.3959, 0.8861, 0.3604, 0.9282, 0.3584, 0.9282, 0.3946, 0.848, 0.3997, 0.848, 0.3663, 0.8861, 0.3604, 0.8861, 0.3959, 0.813, 0.4059, 0.813, 0.3758, 0.848, 0.3663, 0.848, 0.3997, 0.7823, 0.4142, 0.7823, 0.3886, 0.813, 0.3758, 0.813, 0.4059, 0.8861, 0.3604, 0.8861, 0.3288, 0.9283, 0.3261, 0.9282, 0.3584, 0.848, 0.3663, 0.8481, 0.3365, 0.8861, 0.3288, 0.8861, 0.3604, 0.813, 0.3758, 0.813, 0.349, 0.8481, 0.3365, 0.848, 0.3663, 0.02157, 0.6786, 0.03863, 0.7009, 0.02021, 0.7182, 0.0001431, 0.6919, 0.04767, 0.6623, 0.06107, 0.6799, 0.03863, 0.7009, 0.02157, 0.6786, 0.07745, 0.6437, 0.08667, 0.6558, 0.06107, 0.6799, 0.04767, 0.6623, 0.1097, 0.6236, 0.1144, 0.6298, 0.08667, 0.6558, 0.07745, 0.6437, 0.1432, 0.6028, 0.1144, 0.6298, 0.1097, 0.6236, 0.06107, 0.6799, 0.07762, 0.6945, 0.0597, 0.7195, 0.03863, 0.7009, 0.08667, 0.6558, 0.09806, 0.6659, 0.07762, 0.6945, 0.06107, 0.6799, 0.1144, 0.6298, 0.1202, 0.6349, 0.09806, 0.6659, 0.08667, 0.6558, 0.1432, 0.6028, 0.1202, 0.6349, 0.1144, 0.6298, 0.5611, 0.9359, 0.5611, 0.9072, 0.6033, 0.9097, 0.6033, 0.9389, 0.5231, 0.9272, 0.5231, 0.9002, 0.5611, 0.9072, 0.5611, 0.9359, 0.4881, 0.9132, 0.488, 0.8889, 0.5231, 0.9002, 0.5231, 0.9272, 0.03863, 0.7009, 0.0597, 0.7195, 0.045, 0.7401, 0.02021, 0.7182, 0.5231, 0.9002, 0.5231, 0.8688, 0.5611, 0.8739, 0.5611, 0.9072, 0.488, 0.8889, 0.488, 0.8606, 0.5231, 0.8688, 0.5231, 0.9002, 0.4574, 0.8736, 0.4574, 0.8496, 0.488, 0.8606, 0.488, 0.8889, 0.07762, 0.6945, 0.09669, 0.7055, 0.08399, 0.7336, 0.0597, 0.7195, 0.09806, 0.6659, 0.1112, 0.6735, 0.09669, 0.7055, 0.07762, 0.6945, 0.1202, 0.6349, 0.1269, 0.6388, 0.1112, 0.6735, 0.09806, 0.6659, 0.1432, 0.6028, 0.1269, 0.6388, 0.1202, 0.6349, 0.5611, 0.9072, 0.5611, 0.8739, 0.6033, 0.8757, 0.6033, 0.9097, 0.1112, 0.6735, 0.1255, 0.6784, 0.1175, 0.7127, 0.09669, 0.7055, 0.1269, 0.6388, 0.1342, 0.6413, 0.1255, 0.6784, 0.1112, 0.6735, 0.1432, 0.6028, 0.1342, 0.6413, 0.1269, 0.6388, 0.5611, 0.8739, 0.5611, 0.8372, 0.6033, 0.8382, 0.6033, 0.8757, 0.5231, 0.8688, 0.5231, 0.8343, 0.5611, 0.8372, 0.5611, 0.8739, 0.488, 0.8606, 0.488, 0.8295, 0.5231, 0.8343, 0.5231, 0.8688, 0.4574, 0.8496, 0.4574, 0.8231, 0.488, 0.8295, 0.488, 0.8606, 0.09669, 0.7055, 0.1175, 0.7127, 0.1105, 0.7427, 0.08399, 0.7336, 0.488, 0.8295, 0.488, 0.7968, 0.5231, 0.7979, 0.5231, 0.8343, 0.4574, 0.8231, 0.4574, 0.7953, 0.488, 0.7968, 0.488, 0.8295, 0.1175, 0.7127, 0.1394, 0.7156, 0.1384, 0.7464, 0.1105, 0.7427, 0.1255, 0.6784, 0.1406, 0.6804, 0.1394, 0.7156, 0.1175, 0.7127, 0.1342, 0.6413, 0.1419, 0.6423, 0.1406, 0.6804, 0.1255, 0.6784, 0.1432, 0.6028, 0.1419, 0.6423, 0.1342, 0.6413, 0.5611, 0.8372, 0.5611, 0.7986, 0.6033, 0.7989, 0.6033, 0.8382, 0.5231, 0.8343, 0.5231, 0.7979, 0.5611, 0.7986, 0.5611, 0.8372, 0.1419, 0.6423, 0.1496, 0.6418, 0.1557, 0.6794, 0.1406, 0.6804, 0.1432, 0.6028, 0.1496, 0.6418, 0.1419, 0.6423, 0.5611, 0.7986, 0.5611, 0.7596, 0.6033, 0.759, 0.6033, 0.7989, 0.5231, 0.7979, 0.5231, 0.7611, 0.5611, 0.7596, 0.5611, 0.7986, 0.488, 0.7968, 0.488, 0.7637, 0.5231, 0.7611, 0.5231, 0.7979, 0.4574, 0.7953, 0.4574, 0.7672, 0.488, 0.7637, 0.488, 0.7968, 0.1394, 0.7156, 0.1614, 0.7141, 0.1664, 0.7446, 0.1384, 0.7464, 0.1406, 0.6804, 0.1557, 0.6794, 0.1614, 0.7141, 0.1394, 0.7156, 0.488, 0.7637, 0.488, 0.7315, 0.5231, 0.7253, 0.5231, 0.7611, 0.4574, 0.7672, 0.4574, 0.7398, 0.488, 0.7315, 0.488, 0.7637, 0.1614, 0.7141, 0.1827, 0.7084, 0.1935, 0.7373, 0.1664, 0.7446, 0.1557, 0.6794, 0.1704, 0.6755, 0.1827, 0.7084, 0.1614, 0.7141, 0.1496, 0.6418, 0.157, 0.6398, 0.1704, 0.6755, 0.1557, 0.6794, 0.1432, 0.6028, 0.157, 0.6398, 0.1496, 0.6418, 0.5611, 0.7596, 0.5611, 0.7216, 0.6033, 0.7202, 0.6033, 0.759, 0.5231, 0.7611, 0.5231, 0.7253, 0.5611, 0.7216, 0.5611, 0.7596, 0.157, 0.6398, 0.1639, 0.6364, 0.184, 0.6688, 0.1704, 0.6755, 0.1432, 0.6028, 0.1639, 0.6364, 0.157, 0.6398, 0.5611, 0.7216, 0.5611, 0.6861, 0.6033, 0.684, 0.6033, 0.7202, 0.5231, 0.7253, 0.5231, 0.6919, 0.5611, 0.6861, 0.5611, 0.7216, 0.488, 0.7315, 0.488, 0.7014, 0.5231, 0.6919, 0.5231, 0.7253, 0.4574, 0.7398, 0.4574, 0.7142, 0.488, 0.7014, 0.488, 0.7315, 0.1827, 0.7084, 0.2024, 0.6987, 0.2186, 0.7249, 0.1935, 0.7373, 0.1704, 0.6755, 0.184, 0.6688, 0.2024, 0.6987, 0.1827, 0.7084, 0.2186, 0.7249, 0.2409, 0.7078, 0.2581, 0.7263, 0.2319, 0.7464, 0.2024, 0.6987, 0.2199, 0.6852, 0.2409, 0.7078, 0.2186, 0.7249, 0.184, 0.6688, 0.196, 0.6595, 0.2199, 0.6852, 0.2024, 0.6987, 0.1639, 0.6364, 0.17, 0.6317, 0.196, 0.6595, 0.184, 0.6688, 0.1432, 0.6028, 0.17, 0.6317, 0.1639, 0.6364, 0.5611, 0.6861, 0.5611, 0.6544, 0.6033, 0.6517, 0.6033, 0.684, 0.5231, 0.6919, 0.5231, 0.6621, 0.5611, 0.6544, 0.5611, 0.6861, 0.488, 0.7014, 0.4881, 0.6746, 0.5231, 0.6621, 0.5231, 0.6919, 0.1432, 0.6028, 0.1751, 0.6258, 0.17, 0.6317, 0.7072, 0.9359, 0.7072, 0.9072, 0.7493, 0.9097, 0.7494, 0.9389, 0.6692, 0.9272, 0.6691, 0.9002, 0.7072, 0.9072, 0.7072, 0.9359, 0.6341, 0.9132, 0.6341, 0.8889, 0.6691, 0.9002, 0.6692, 0.9272, 0.2409, 0.7078, 0.2594, 0.6866, 0.2799, 0.7014, 0.2581, 0.7263, 0.2199, 0.6852, 0.2345, 0.6686, 0.2594, 0.6866, 0.2409, 0.7078, 0.196, 0.6595, 0.206, 0.6481, 0.2345, 0.6686, 0.2199, 0.6852, 0.17, 0.6317, 0.1751, 0.6258, 0.206, 0.6481, 0.196, 0.6595, 0.6034, 0.8736, 0.6034, 0.8496, 0.6341, 0.8606, 0.6341, 0.8889, 0.2345, 0.6686, 0.2455, 0.6495, 0.2735, 0.6622, 0.2594, 0.6866, 0.206, 0.6481, 0.2136, 0.6349, 0.2455, 0.6495, 0.2345, 0.6686, 0.1751, 0.6258, 0.179, 0.6191, 0.2136, 0.6349, 0.206, 0.6481, 0.1432, 0.6028, 0.179, 0.6191, 0.1751, 0.6258, 0.7072, 0.9072, 0.7072, 0.8739, 0.7493, 0.8757, 0.7493, 0.9097, 0.6691, 0.9002, 0.6691, 0.8688, 0.7072, 0.8739, 0.7072, 0.9072, 0.6341, 0.8889, 0.6341, 0.8606, 0.6691, 0.8688, 0.6691, 0.9002, 0.1432, 0.6028, 0.1815, 0.6118, 0.179, 0.6191, 0.7072, 0.8739, 0.7071, 0.8372, 0.7493, 0.8382, 0.7493, 0.8757, 0.6691, 0.8688, 0.6691, 0.8343, 0.7071, 0.8372, 0.7072, 0.8739, 0.6341, 0.8606, 0.6341, 0.8295, 0.6691, 0.8343, 0.6691, 0.8688, 0.6034, 0.8496, 0.6034, 0.8231, 0.6341, 0.8295, 0.6341, 0.8606, 0.2455, 0.6495, 0.2526, 0.6285, 0.2825, 0.6356, 0.2735, 0.6622, 0.2136, 0.6349, 0.2185, 0.6205, 0.2526, 0.6285, 0.2455, 0.6495, 0.179, 0.6191, 0.1815, 0.6118, 0.2185, 0.6205, 0.2136, 0.6349, 0.2526, 0.6285, 0.2555, 0.6066, 0.2862, 0.6076, 0.2825, 0.6356, 0.2185, 0.6205, 0.2205, 0.6054, 0.2555, 0.6066, 0.2526, 0.6285, 0.1815, 0.6118, 0.1825, 0.6041, 0.2205, 0.6054, 0.2185, 0.6205, 0.1432, 0.6028, 0.1825, 0.6041, 0.1815, 0.6118, 0.7071, 0.8372, 0.7071, 0.7986, 0.7493, 0.7989, 0.7493, 0.8382, 0.6691, 0.8343, 0.6691, 0.7979, 0.7071, 0.7986, 0.7071, 0.8372, 0.6341, 0.8295, 0.6341, 0.7968, 0.6691, 0.7979, 0.6691, 0.8343, 0.6034, 0.8231, 0.6034, 0.7953, 0.6341, 0.7968, 0.6341, 0.8295, 0.6691, 0.7979, 0.6691, 0.7611, 0.7071, 0.7596, 0.7071, 0.7986, 0.6341, 0.7968, 0.6341, 0.7637, 0.6691, 0.7611, 0.6691, 0.7979, 0.6034, 0.7953, 0.6034, 0.7672, 0.6341, 0.7637, 0.6341, 0.7968, 0.2555, 0.6066, 0.2541, 0.5845, 0.2844, 0.5795, 0.2862, 0.6076, 0.2205, 0.6054, 0.2195, 0.5902, 0.2541, 0.5845, 0.2555, 0.6066, 0.1825, 0.6041, 0.182, 0.5964, 0.2195, 0.5902, 0.2205, 0.6054, 0.1432, 0.6028, 0.182, 0.5964, 0.1825, 0.6041, 0.7071, 0.7986, 0.7071, 0.7596, 0.7493, 0.759, 0.7493, 0.7989, 0.2195, 0.5902, 0.2156, 0.5755, 0.2484, 0.5632, 0.2541, 0.5845, 0.182, 0.5964, 0.18, 0.5889, 0.2156, 0.5755, 0.2195, 0.5902, 0.1432, 0.6028, 0.18, 0.5889, 0.182, 0.5964, 0.7071, 0.7596, 0.7072, 0.7216, 0.7493, 0.7202, 0.7493, 0.759, 0.6691, 0.7611, 0.6691, 0.7253, 0.7072, 0.7216, 0.7071, 0.7596, 0.6341, 0.7637, 0.6341, 0.7315, 0.6691, 0.7253, 0.6691, 0.7611, 0.6034, 0.7672, 0.6034, 0.7398, 0.6341, 0.7315, 0.6341, 0.7637, 0.2541, 0.5845, 0.2484, 0.5632, 0.2772, 0.5523, 0.2844, 0.5795, 0.6691, 0.7253, 0.6691, 0.6919, 0.7072, 0.6861, 0.7072, 0.7216, 0.6341, 0.7315, 0.6341, 0.7014, 0.6691, 0.6919, 0.6691, 0.7253, 0.6034, 0.7398, 0.6034, 0.7142, 0.6341, 0.7014, 0.6341, 0.7315, 0.2484, 0.5632, 0.2387, 0.5433, 0.2648, 0.5271, 0.2772, 0.5523, 0.2156, 0.5755, 0.2089, 0.5619, 0.2387, 0.5433, 0.2484, 0.5632, 0.18, 0.5889, 0.1766, 0.582, 0.2089, 0.5619, 0.2156, 0.5755, 0.1432, 0.6028, 0.1766, 0.582, 0.18, 0.5889, 0.7072, 0.7216, 0.7072, 0.6861, 0.7493, 0.684, 0.7493, 0.7202, 0.2089, 0.5619, 0.1997, 0.5498, 0.2253, 0.5257, 0.2387, 0.5433, 0.1766, 0.582, 0.1719, 0.5758, 0.1997, 0.5498, 0.2089, 0.5619, 0.1432, 0.6028, 0.1719, 0.5758, 0.1766, 0.582, 0.7072, 0.6861, 0.7072, 0.6544, 0.7494, 0.6517, 0.7493, 0.684, 0.6691, 0.6919, 0.6692, 0.6621, 0.7072, 0.6544, 0.7072, 0.6861, 0.6341, 0.7014, 0.6341, 0.6746, 0.6692, 0.6621, 0.6691, 0.6919, 0.2648, 0.5271, 0.2477, 0.5047, 0.2662, 0.4874, 0.2862, 0.5137, 0.2387, 0.5433, 0.2253, 0.5257, 0.2477, 0.5047, 0.2648, 0.5271, 0.813, 0.8751, 0.813, 0.8507, 0.848, 0.8621, 0.8481, 0.8891, 0.2477, 0.5047, 0.2267, 0.4861, 0.2414, 0.4655, 0.2662, 0.4874, 0.2253, 0.5257, 0.2087, 0.5111, 0.2267, 0.4861, 0.2477, 0.5047, 0.1997, 0.5498, 0.1883, 0.5397, 0.2087, 0.5111, 0.2253, 0.5257, 0.1719, 0.5758, 0.1661, 0.5707, 0.1883, 0.5397, 0.1997, 0.5498, 0.1432, 0.6028, 0.1661, 0.5707, 0.1719, 0.5758, 0.8861, 0.8978, 0.8861, 0.8691, 0.9282, 0.8715, 0.9283, 0.9008, 0.8481, 0.8891, 0.848, 0.8621, 0.8861, 0.8691, 0.8861, 0.8978, 0.1661, 0.5707, 0.1595, 0.5668, 0.1752, 0.5321, 0.1883, 0.5397, 0.1432, 0.6028, 0.1595, 0.5668, 0.1661, 0.5707, 0.8861, 0.8691, 0.8861, 0.8358, 0.9282, 0.8375, 0.9282, 0.8715, 0.848, 0.8621, 0.848, 0.8307, 0.8861, 0.8358, 0.8861, 0.8691, 0.813, 0.8507, 0.813, 0.8225, 0.848, 0.8307, 0.848, 0.8621, 0.7823, 0.8355, 0.7823, 0.8114, 0.813, 0.8225, 0.813, 0.8507, 0.2087, 0.5111, 0.1897, 0.5001, 0.2024, 0.472, 0.2267, 0.4861, 0.1883, 0.5397, 0.1752, 0.5321, 0.1897, 0.5001, 0.2087, 0.5111, 0.813, 0.8225, 0.813, 0.7914, 0.848, 0.7962, 0.848, 0.8307, 0.7823, 0.8114, 0.7823, 0.785, 0.813, 0.7914, 0.813, 0.8225, 0.1897, 0.5001, 0.1688, 0.4929, 0.1758, 0.4629, 0.2024, 0.472, 0.1752, 0.5321, 0.1608, 0.5272, 0.1688, 0.4929, 0.1897, 0.5001, 0.1595, 0.5668, 0.1522, 0.5643, 0.1608, 0.5272, 0.1752, 0.5321, 0.1432, 0.6028, 0.1522, 0.5643, 0.1595, 0.5668, 0.8861, 0.8358, 0.8861, 0.7991, 0.9282, 0.8001, 0.9282, 0.8375, 0.848, 0.8307, 0.848, 0.7962, 0.8861, 0.7991, 0.8861, 0.8358, 0.4311, 0.1209, 0.4483, 0.1626, 0.4226, 0.1705, 0.4074, 0.1336, 0.4061, 0.08336, 0.4311, 0.1209, 0.4074, 0.1336, 0.3853, 0.1005, 0.3742, 0.05142, 0.4061, 0.08336, 0.3853, 0.1005, 0.3572, 0.07227, 0.3368, 0.02633, 0.3742, 0.05142, 0.3572, 0.07227, 0.3242, 0.05012, 0.2953, 0.009041, 0.3368, 0.02633, 0.3242, 0.05012, 0.2875, 0.03486, 0.2511, 0.0002293, 0.2953, 0.009041, 0.2875, 0.03486, 0.2485, 0.02708, 0.2061, 0.0002293, 0.2511, 0.0002293, 0.2485, 0.02708, 0.2088, 0.02708, 0.162, 0.009041, 0.2061, 0.0002293, 0.2088, 0.02708, 0.1698, 0.03486, 0.1204, 0.02633, 0.162, 0.009041, 0.1698, 0.03486, 0.1331, 0.05012, 0.08304, 0.05142, 0.1204, 0.02633, 0.1331, 0.05012, 0.1001, 0.07227, 0.05122, 0.08336, 0.08304, 0.05142, 0.1001, 0.07227, 0.07199, 0.1005, 0.02622, 0.1209, 0.05122, 0.08336, 0.07199, 0.1005, 0.04992, 0.1336, 0.009006, 0.1626, 0.02622, 0.1209, 0.04992, 0.1336, 0.03472, 0.1705, 0.0002284, 0.2069, 0.009006, 0.1626, 0.03472, 0.1705, 0.02697, 0.2096, 0.0002284, 0.2521, 0.0002284, 0.2069, 0.02697, 0.2096, 0.02697, 0.2495, 0.009006, 0.2964, 0.0002284, 0.2521, 0.02697, 0.2495, 0.03472, 0.2886, 0.02622, 0.3381, 0.009006, 0.2964, 0.03472, 0.2886, 0.04992, 0.3254, 0.05122, 0.3757, 0.02622, 0.3381, 0.04992, 0.3254, 0.07199, 0.3586, 0.08304, 0.4076, 0.05122, 0.3757, 0.07199, 0.3586, 0.1001, 0.3868, 0.1204, 0.4327, 0.08304, 0.4076, 0.1001, 0.3868, 0.1331, 0.4089, 0.162, 0.45, 0.1204, 0.4327, 0.1331, 0.4089, 0.1698, 0.4242, 0.2061, 0.4588, 0.162, 0.45, 0.1698, 0.4242, 0.2088, 0.432, 0.2511, 0.4588, 0.2061, 0.4588, 0.2088, 0.432, 0.2485, 0.432, 0.2953, 0.45, 0.2511, 0.4588, 0.2485, 0.432, 0.2875, 0.4242, 0.3368, 0.4327, 0.2953, 0.45, 0.2875, 0.4242, 0.3242, 0.4089, 0.3742, 0.4076, 0.3368, 0.4327, 0.3242, 0.4089, 0.3572, 0.3868, 0.4061, 0.3757, 0.3742, 0.4076, 0.3572, 0.3868, 0.3853, 0.3586, 0.4311, 0.3381, 0.4061, 0.3757, 0.3853, 0.3586, 0.4074, 0.3254, 0.4483, 0.2964, 0.4311, 0.3381, 0.4074, 0.3254, 0.4226, 0.2886, 0.457, 0.2521, 0.4483, 0.2964, 0.4226, 0.2886, 0.4303, 0.2495, 0.457, 0.2069, 0.457, 0.2521, 0.4303, 0.2495, 0.4303, 0.2096, 0.4483, 0.1626, 0.457, 0.2069, 0.4303, 0.2096, 0.4226, 0.1705, 0.356, 0.7891, 0.3636, 0.7847, 0.3723, 0.7847, 0.3799, 0.7891, 0.3842, 0.7967, 0.3842, 0.8054, 0.3799, 0.813, 0.3723, 0.8174, 0.3636, 0.8174, 0.356, 0.813, 0.3516, 0.8054, 0.3516, 0.7967, 0.9608, 0.2724, 0.952, 0.2724, 0.952, 0.001885, 0.9608, 0.0001361, 0.9684, 0.2724, 0.9608, 0.2724, 0.9608, 0.0001361, 0.9684, 0.001884, 0.9686, 0.3261, 0.9761, 0.3261, 0.9761, 0.5966, 0.9686, 0.5898, 0.4162, 0.8054, 0.4162, 0.7967, 0.4206, 0.7891, 0.4282, 0.7847, 0.4369, 0.7847, 0.4445, 0.7891, 0.4488, 0.7967, 0.4488, 0.8054, 0.4445, 0.813, 0.4369, 0.8174, 0.4282, 0.8174, 0.4206, 0.813, 0.9598, 0.3261, 0.9686, 0.3261, 0.9686, 0.5898, 0.9598, 0.5798, 0.9522, 0.3261, 0.9598, 0.3261, 0.9598, 0.5798, 0.9527, 0.5698, 0.9522, 0.5694, 0.05533, 0.9899, 0.04779, 0.9899, 0.04779, 0.7467, 0.05533, 0.7523, 0.06406, 0.9899, 0.05533, 0.9899, 0.05533, 0.7523, 0.06406, 0.7548, 0.07166, 0.9899, 0.06406, 0.9899, 0.06406, 0.7548, 0.07166, 0.7523, 0.9759, 0.2638, 0.9684, 0.2638, 0.9684, 0.02616, 0.9759, 0.02057, 0.9847, 0.2638, 0.9759, 0.2638, 0.9759, 0.02057, 0.9765, 0.02013, 0.9847, 0.01018, 0.9923, 0.2638, 0.9847, 0.2638, 0.9847, 0.01018, 0.9923, 0.0001318, 0.952, 0.2724, 0.9445, 0.2724, 0.9445, 0.008696, 0.952, 0.001885, 0.1748, 0.7999, 0.1672, 0.8081, 0.1672, 0.7466, 0.1748, 0.7466, 0.1835, 0.7879, 0.1814, 0.7918, 0.1748, 0.7999, 0.1748, 0.7466, 0.1835, 0.7466, 0.1987, 0.7725, 0.1911, 0.762, 0.1911, 0.7466, 0.1987, 0.7466, 0.09557, 0.7504, 0.1032, 0.7466, 0.1032, 0.8119, 0.09557, 0.8119, 0.215, 0.7999, 0.2092, 0.7918, 0.2074, 0.7879, 0.2074, 0.7466, 0.215, 0.7466, 0.1509, 0.8243, 0.1597, 0.8216, 0.1597, 0.8371, 0.1509, 0.8371, 0.1911, 0.7725, 0.1835, 0.7879, 0.1835, 0.7466, 0.1911, 0.7466, 0.1032, 0.7466, 0.1119, 0.7504, 0.1119, 0.8119, 0.1032, 0.8119, 0.1119, 0.7504, 0.1194, 0.7586, 0.1194, 0.8119, 0.1119, 0.8119, 0.1434, 0.8216, 0.1509, 0.8243, 0.1509, 0.8371, 0.1434, 0.8371, 0.2074, 0.7879, 0.1987, 0.7725, 0.1987, 0.7466, 0.2074, 0.7466, 0.1597, 0.8216, 0.1672, 0.8112, 0.1672, 0.8371, 0.1597, 0.8371, 0.2118, 0.8326, 0.2031, 0.8326, 0.1955, 0.8282, 0.1911, 0.8206, 0.1911, 0.8119, 0.1955, 0.8043, 0.2031, 0.7999, 0.2118, 0.7999, 0.2194, 0.8043, 0.2237, 0.8119, 0.2237, 0.8206, 0.2194, 0.8282, 0.9283, 0.3261, 0.9359, 0.3261, 0.9359, 0.5969, 0.9283, 0.5993, 0.7747, 0.6517, 0.7822, 0.6517, 0.7822, 0.925, 0.7747, 0.9218, 0.766, 0.6517, 0.7747, 0.6517, 0.7747, 0.9218, 0.77, 0.9176, 0.766, 0.9147, 0.2671, 0.8228, 0.2596, 0.8272, 0.2508, 0.8272, 0.2433, 0.8228, 0.2389, 0.8152, 0.2389, 0.8065, 0.2433, 0.7989, 0.2508, 0.7945, 0.2596, 0.7945, 0.2671, 0.7989, 0.2715, 0.8065, 0.2715, 0.8152, 0.7584, 0.6517, 0.766, 0.6517, 0.766, 0.9147, 0.7584, 0.9049, 0.01634, 0.7467, 0.02388, 0.7467, 0.02388, 0.9999, 0.01716, 0.9904, 0.01634, 0.9896, 0.007605, 0.7467, 0.01634, 0.7467, 0.01634, 0.9896, 0.01012, 0.9854, 0.007605, 0.984, 1.193e-05, 0.7467, 0.007605, 0.7467, 0.007605, 0.984, 1.194e-05, 0.9823, 0.04023, 0.7467, 0.04777, 0.7467, 0.04777, 0.9823, 0.04023, 0.9844, 0.03149, 0.7467, 0.04023, 0.7467, 0.04023, 0.9844, 0.03149, 0.9897, 0.0239, 0.7467, 0.03149, 0.7467, 0.03149, 0.9897, 0.03079, 0.9904, 0.0239, 0.9998, 0.9447, 0.3261, 0.9522, 0.3261, 0.9522, 0.5793, 0.9447, 0.5896, 0.9359, 0.3261, 0.9447, 0.3261, 0.9447, 0.5896, 0.9359, 0.5969, 0.1271, 0.7575, 0.1358, 0.7497, 0.1358, 0.8111, 0.1271, 0.8111, 0.1195, 0.7691, 0.121, 0.7659, 0.1271, 0.7575, 0.1271, 0.8111, 0.1195, 0.8111, 0.1835, 0.8352, 0.1795, 0.8308, 0.1748, 0.8243, 0.1748, 0.8082, 0.1835, 0.8082, 0.1358, 0.7497, 0.1433, 0.7466, 0.1433, 0.8111, 0.1358, 0.8111, 0.3843, 0.8155, 0.3919, 0.8117, 0.3919, 0.8267, 0.3843, 0.8267, 0.1597, 0.7573, 0.1657, 0.7659, 0.1672, 0.7691, 0.1672, 0.8111, 0.1597, 0.8111, 0.4006, 0.8005, 0.4081, 0.7847, 0.4081, 0.8267, 0.4006, 0.8267, 0.1434, 0.7466, 0.1509, 0.749, 0.1509, 0.8111, 0.1434, 0.8111, 0.1509, 0.749, 0.1535, 0.7511, 0.1597, 0.7573, 0.1597, 0.8111, 0.1509, 0.8111, 0.1748, 0.8243, 0.1672, 0.8195, 0.1672, 0.8082, 0.1748, 0.8082, 0.1911, 0.8502, 0.1835, 0.8352, 0.1835, 0.8082, 0.1911, 0.8082, 0.3919, 0.8117, 0.4006, 0.8005, 0.4006, 0.8267, 0.3919, 0.8267, 0.813, 0.4381, 0.813, 0.4059, 0.848, 0.3997, 0.848, 0.4355])
me_sphere_003.materials.append(mat_braz)
me_sphere_003.use_mirror_x = True
me_sphere_003.update()

# ---- objects
ob_light_tourch = bpy.data.objects.new('light tourch', me_sphere_003)

# ---- transforms, parenting, visibility, modifiers, constraints
ob_light_tourch.location = (0.0, 0.0, 0.6)
ob_light_tourch.rotation_euler = (1.571, 0.0, 0.0)
ob_light_tourch.lineart.crease_threshold = 0.0
ob_light_tourch.use_mesh_mirror_x = True
ob_light_tourch.material_slots[0].link = 'OBJECT'; ob_light_tourch.material_slots[0].material = mat_braz

# ---- collection membership
col_collection.objects.link(ob_light_tourch)

# ---- scene / render settings (as saved in the file)
scene.frame_start = 1; scene.frame_end = 250; scene.frame_set(1)
scene.render.engine = 'CYCLES'
scene.cycles.samples = 10
scene.cycles.sampling_pattern = 'TABULATED_SOBOL'
scene.cycles.use_adaptive_sampling = False
scene.cycles.use_light_tree = False
scene.cycles.bake_type = 'DIFFUSE'
scene.view_settings.view_transform = 'Filmic'
bpy.context.view_layer.update()

# ---- added for rendering (the .blend has no active camera and no usable light): camera, sun
cam_auto = bpy.data.cameras.new('AutoCamera')
cam_auto.lens = 50.0
cam_auto.sensor_width = 36.0
cam_auto.clip_end = 1000.0
ob_auto_camera = bpy.data.objects.new('AutoCamera', cam_auto)
scene.collection.objects.link(ob_auto_camera)
ob_auto_camera.location = (1.05066, -0.962749, 1.44053)
ob_auto_camera.rotation_euler = (1.09748, -7.21219e-08, 0.694738)
scene.camera = ob_auto_camera
light_auto_sun = bpy.data.lights.new('AutoSun', 'SUN')
light_auto_sun.energy = 3.0
light_auto_sun.angle = 0.0523599
ob_auto_sun = bpy.data.objects.new('AutoSun', light_auto_sun)
scene.collection.objects.link(ob_auto_sun)
ob_auto_sun.rotation_euler = (0.872665, 0.174533, 0.523599)
bpy.context.view_layer.update()
